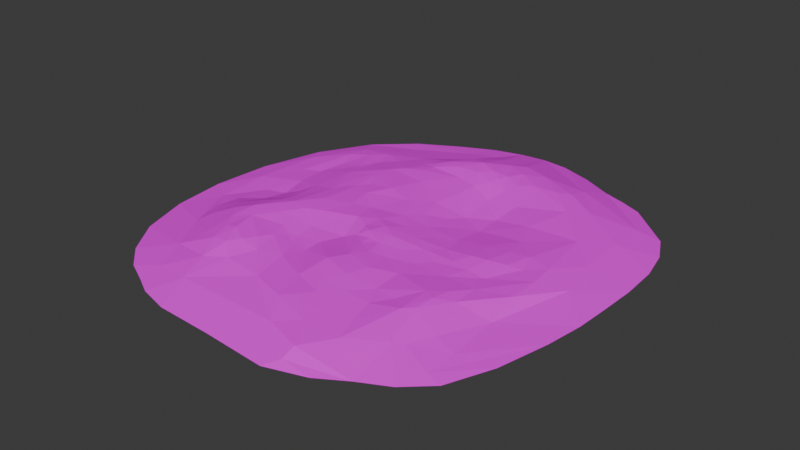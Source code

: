 # Source: SandGround02UW.blend  (saved by Blender 4.5.87; exported with 4.5.12 LTS)
import bpy
from mathutils import Matrix  # noqa: F401  (used for matrix-valued properties, if any)

bpy.ops.wm.read_factory_settings(use_empty=True)
scene = bpy.context.scene
scene.name = 'Scene'

# ---- collections
col_collection = bpy.data.collections.new('Collection'); scene.collection.children.link(col_collection)

# ---- images (referenced by path relative to the original .blend; pixels are not part of the script)
import os
ASSET_DIR = os.environ.get("B2B_ASSET_DIR", "")  # directory of the original .blend (textures are referenced by path, not embedded)
HERE = os.path.dirname(os.path.abspath(__file__))  # packed textures are extracted next to this script under _unpacked/

def load_image(name, relpath, width, height, colorspace="sRGB"):
    """Load a texture the original file referenced (path relative to the .blend, or extracted next to this script)."""
    p = next((c for c in (os.path.join(HERE, relpath), os.path.join(ASSET_DIR, relpath)) if relpath and os.path.exists(c)), "")
    if p:
        img = bpy.data.images.load(p, check_existing=True)
        img.name = name
    else:  # same state as the original file: an image datablock whose file is absent (Cycles renders it pink)
        img = bpy.data.images.new(name, width, height)
        img.source = "FILE"
        img.filepath = "//" + (relpath or name)
    img.colorspace_settings.name = colorspace
    return img
img_file784_001 = load_image('file784.001', 'PolygonWestern_Texture.psd', 1024, 1024, 'sRGB')

# ---- materials (node trees are filled in below, after node groups)
mat_lambert1_001 = bpy.data.materials.new('lambert1.001')
mat_lambert1_001.diffuse_color = (1.0, 1.0, 1.0, 1.0)
mat_lambert1_001.roughness = 0.5528

# ---- material node trees
mat_lambert1_001.use_nodes = True; mat_lambert1_001.node_tree.nodes.clear()
_N = mat_lambert1_001.node_tree.nodes; _L = mat_lambert1_001.node_tree.links
n0 = _N.new('ShaderNodeBsdfPrincipled'); n0.name = 'Principled BSDF'; n0.location = (-200, 100)
n0.inputs[2].default_value = 0.5528
n0.inputs[27].default_value = (0.0, 0.0, 0.0, 1.0)
n0.inputs[28].default_value = 1.0
n1 = _N.new('ShaderNodeOutputMaterial'); n1.name = 'Material Output'; n1.location = (200, 100)
n2 = _N.new('ShaderNodeNormalMap'); n2.name = 'Normal Map'; n2.location = (-600, -600)
n2.label = 'Normal/Map'
n3 = _N.new('ShaderNodeTexImage'); n3.name = 'Image Texture'; n3.location = (-600, 300)
n3.image = img_file784_001
_L.new(n0.outputs[0], n1.inputs[0])
_L.new(n2.outputs[0], n0.inputs[5])
_L.new(n3.outputs[0], n0.inputs[0])
n1.is_active_output = True

# ---- world
world_world = bpy.data.worlds.new('World'); scene.world = world_world
world_world.use_nodes = True; world_world.node_tree.nodes.clear()
_N = world_world.node_tree.nodes; _L = world_world.node_tree.links
n0 = _N.new('ShaderNodeOutputWorld'); n0.name = 'World Output'; n0.location = (200, 100)
n1 = _N.new('ShaderNodeBackground'); n1.name = 'Background'; n1.location = (-200, 100)
n1.inputs[0].default_value = (0.05088, 0.05088, 0.05088, 1.0)
_L.new(n1.outputs[0], n0.inputs[0])
n0.is_active_output = True
world_world.color = (0.05088, 0.05088, 0.05088)
world_world.sun_shadow_jitter_overblur = 0.0

# ---- meshes
me_mesh_001 = bpy.data.meshes.new('Mesh.001')
me_mesh_001.from_pydata([(-751.2, 2.701e-06, 769.9), (-539.5, 2.701e-06, 915.0), (-311.7, 2.701e-06, 999.3), (243.1, 2.701e-06, 1031.0), (545.7, 2.701e-06, 897.5), (783.8, 2.701e-06, 730.1), (-136.8, 56.44, 676.9), (287.3, 38.06, 908.3), (380.1, 45.84, 785.1), (-413.8, 55.58, 702.9), (30.09, 59.15, 729.3), (718.3, 16.96, 574.2), (-707.9, 29.65, 476.9), (-536.1, 74.06, 528.2), (-322.3, 86.94, 491.9), (449.8, 74.7, 533.4), (-213.3, 60.9, 408.6), (202.2, 66.28, 555.1), (-466.3, 95.06, 387.5), (278.7, 63.32, 473.2), (563.4, 63.43, 356.4), (-746.3, 28.71, 335.3), (81.56, 73.13, 285.0), (-564.8, 77.62, 241.4), (-357.4, 86.93, 190.9), (-103.3, 52.73, 227.6), (-65.77, 61.08, 195.0), (260.5, 60.52, 232.3), (526.1, 48.87, 137.3), (-704.1, 23.38, 76.19), (-546.8, 49.92, 36.24), (68.1, 76.16, 132.4), (368.4, 59.3, 118.0), (801.2, 27.03, -24.08), (-427.8, 67.48, -51.73), (-72.39, 72.25, 40.31), (185.8, 54.33, 4.463), (947.7, -3.725e-07, -372.5), (-930.8, 2.849, -128.4), (-286.7, 67.69, -113.4), (28.11, 53.9, -135.4), (386.1, 49.09, -85.44), (-729.9, 26.4, -181.6), (566.5, 51.0, -111.8), (-386.6, 63.46, -289.3), (22.86, 60.17, -481.9), (243.7, 18.74, -333.7), (630.2, 41.17, -355.6), (-310.1, 69.97, -422.5), (75.27, 69.48, -595.6), (-676.4, 29.22, -448.7), (-416.3, 47.57, -499.4), (-284.0, 60.48, -533.9), (-69.03, 83.76, -667.4), (241.4, 65.77, -639.4), (-195.6, 35.27, -748.7), (128.9, 67.55, -705.8), (397.4, 58.13, -684.1), (-371.3, 2.701e-06, -906.9), (-80.58, 2.701e-06, -1018.0), (158.6, 2.701e-06, -1019.0), (446.9, 2.701e-06, -899.9), (951.5, -3.725e-07, -24.38), (649.0, 2.701e-06, -822.6), (608.9, 8.606, -763.4), (-537.2, 7.159, -709.4), (-722.6, 2.701e-06, -650.4), (407.5, 37.64, -780.1), (37.34, 2.701e-06, -1031.0), (-50.73, 42.74, -843.9), (-416.4, 26.63, -660.0), (345.0, 65.12, -647.4), (90.06, 58.62, -803.8), (-522.7, 35.22, -550.8), (-665.1, 25.04, -540.7), (914.3, 2.701e-06, -519.2), (165.2, 59.4, -604.1), (90.03, 68.0, -642.4), (-143.6, 67.8, -702.4), (-338.9, 52.86, -536.6), (539.6, 46.37, -599.6), (468.6, 53.55, -535.6), (22.88, 77.25, -635.7), (-27.52, 78.93, -579.5), (-132.8, 77.02, -575.4), (-233.8, 66.84, -514.4), (-596.2, 35.28, -484.4), (-633.0, 25.97, -348.5), (259.0, 35.47, -469.2), (148.1, 49.3, -532.8), (-78.22, 64.22, -503.1), (762.0, 31.76, -214.2), (5.458, 52.67, -386.7), (260.9, 23.52, -206.4), (-11.9, 52.53, -254.6), (-223.9, 72.85, -214.5), (-336.3, 62.5, -202.3), (-408.2, 62.47, -120.2), (-511.0, 50.76, -256.4), (672.3, 47.64, -82.61), (600.8, 47.33, -12.45), (538.4, 55.73, 5.86), (397.4, 62.93, 43.1), (109.9, 52.29, -55.76), (-183.6, 63.31, -23.25), (-826.5, 22.39, -15.74), (289.0, 57.3, 55.39), (-4.972, 78.05, 87.72), (-79.98, 70.09, 123.2), (-365.0, 82.64, 60.83), (943.9, -3.725e-07, 129.1), (446.0, 55.89, 134.3), (315.7, 58.81, 169.1), (-153.5, 70.15, 81.85), (-491.2, 71.83, 97.64), (-625.4, 38.62, 162.8), (62.79, 71.86, 204.4), (-430.9, 91.08, 175.7), (504.5, 69.9, 322.2), (272.4, 65.38, 334.0), (7.131, 69.42, 242.9), (-230.8, 60.43, 350.4), (-522.5, 97.82, 319.1), (-593.0, 82.05, 366.7), (164.7, 75.08, 383.1), (44.19, 77.98, 353.2), (-274.9, 67.51, 376.2), (-671.9, 51.75, 420.2), (-932.0, 2.701e-06, 387.8), (322.2, 61.38, 564.6), (83.77, 71.99, 547.0), (-436.6, 97.15, 505.5), (620.1, 36.66, 549.0), (-136.4, 56.06, 408.5), (-168.6, 64.46, 511.7), (349.6, 54.43, 671.6), (236.0, 55.88, 700.9), (-389.6, 87.07, 595.7), (-467.5, 77.98, 599.3), (710.2, 11.56, 715.5), (-374.9, 32.32, 836.1), (287.0, 15.36, 970.4), (115.6, 38.22, 849.6), (554.6, 2.701e-06, -863.4), (-551.7, 2.701e-06, -804.5), (852.4, 2.701e-06, -643.2), (750.0, 14.06, -644.4), (306.6, 2.701e-06, -968.8), (-216.0, 2.701e-06, -980.4), (-257.9, 12.76, -850.1), (225.0, 63.64, -751.4), (-133.4, 18.07, -881.7), (748.0, 27.8, -453.9), (30.07, 63.85, -760.2), (-362.8, 41.56, -600.3), (-851.3, 3.923, -408.8), (-258.5, 55.47, -625.8), (-201.7, 73.58, -601.3), (-500.4, 37.26, -444.0), (-803.7, 20.37, -318.9), (-230.3, 70.98, -451.5), (399.8, 37.36, -343.5), (56.25, 66.7, -551.2), (128.3, 37.75, -438.0), (-173.3, 68.0, -354.2), (-359.4, 67.8, -376.1), (459.7, 40.95, -212.0), (138.0, 26.52, -260.4), (-530.7, 40.11, -360.8), (-658.8, 24.42, -218.4), (483.9, 52.82, -89.32), (98.91, 37.21, -184.0), (143.1, 40.15, -119.8), (-104.4, 65.41, -177.6), (-436.6, 59.49, -184.0), (465.1, 63.38, 32.96), (259.3, 44.93, -53.88), (-27.16, 64.34, -53.11), (-368.8, 63.09, -147.7), (-634.5, 35.37, -74.18), (957.2, -3.725e-07, -200.1), (59.6, 64.88, 15.35), (-254.4, 70.45, 10.75), (-521.7, 54.23, -53.63), (-611.9, 28.06, 53.52), (-957.2, 2.701e-06, 139.9), (685.6, 47.23, 32.78), (140.9, 65.58, 68.76), (224.4, 63.31, 121.2), (-32.78, 77.34, 157.5), (-285.4, 80.07, 145.4), (687.2, 49.61, 177.0), (165.5, 65.25, 181.0), (-251.0, 64.87, 262.5), (-546.5, 59.52, 140.5), (-487.4, 86.78, 195.1), (-734.2, 26.52, 216.4), (555.0, 57.58, 235.5), (416.8, 59.25, 231.7), (159.6, 65.25, 266.6), (2.915, 71.77, 198.3), (-406.0, 90.71, 282.7), (443.2, 75.0, 381.1), (-140.2, 56.41, 327.5), (-332.3, 76.83, 345.7), (-662.9, 55.31, 288.0), (-831.7, 11.81, 220.1), (638.3, 41.64, 349.3), (491.9, 75.89, 407.5), (375.7, 64.76, 487.2), (138.3, 76.49, 472.6), (2.206, 81.49, 436.8), (-536.4, 88.37, 436.6), (706.1, 22.26, 334.2), (126.8, 64.88, 625.7), (-488.6, 89.48, 503.1), (489.3, 74.58, 492.5), (249.5, 59.77, 626.6), (81.07, 64.52, 684.9), (-297.4, 78.45, 430.2), (-353.0, 88.86, 545.9), (-568.7, 52.0, 588.5), (-860.8, 2.701e-06, 609.8), (919.0, -3.725e-07, 299.7), (209.2, 51.09, 784.8), (-14.49, 64.8, 578.8), (-261.2, 73.75, 555.6), (-602.3, 30.02, 663.9), (867.5, 2.701e-06, 527.3), (572.2, 36.94, 660.5), (671.9, 2.701e-06, 833.2), (533.0, 43.67, 681.8), (-313.1, 65.48, 658.6), (-532.3, 19.23, 812.1), (419.5, 2.701e-06, 974.7), (-53.89, 2.701e-06, 1010.0), (-449.0, 2.701e-06, 963.0), (-645.4, 2.701e-06, 863.7)], [], [(1, 236, 233), (9, 140, 232), (2, 235, 140), (3, 234, 141), (8, 4, 231), (0, 233, 227), (10, 142, 224), (231, 230, 229), (11, 139, 223), (12, 227, 221), (9, 232, 137), (137, 232, 220), (10, 224, 218), (214, 136, 217), (15, 231, 216), (14, 226, 219), (6, 225, 134), (225, 218, 214), (13, 138, 215), (211, 130, 210), (19, 129, 209), (15, 216, 208), (20, 132, 207), (11, 223, 213), (211, 210, 125), (21, 127, 205), (13, 212, 123), (18, 204, 201), (204, 121, 193), (133, 211, 203), (22, 124, 199), (27, 119, 198), (19, 209, 202), (15, 208, 202), (23, 122, 195), (18, 201, 122), (24, 201, 193), (26, 120, 200), (21, 205, 196), (23, 195, 194), (24, 193, 190), (26, 200, 189), (31, 192, 188), (27, 198, 112), (28, 197, 186), (20, 207, 191), (29, 115, 184), (30, 114, 183), (195, 117, 114), (24, 190, 109), (26, 189, 108), (35, 107, 181), (31, 188, 187), (33, 62, 180), (128, 206, 185), (190, 113, 182), (35, 181, 177), (36, 106, 176), (41, 102, 175), (29, 184, 179), (39, 104, 173), (40, 103, 172), (41, 175, 170), (28, 186, 100), (42, 179, 169), (40, 172, 171), (169, 98, 168), (94, 167, 92), (45, 167, 163), (46, 93, 161), (41, 170, 166), (95, 164, 165), (48, 164, 160), (94, 92, 164), (45, 163, 162), (46, 161, 88), (33, 180, 91), (38, 105, 159), (169, 168, 87), (168, 98, 158), (52, 85, 157), (45, 162, 83), (46, 88, 89), (50, 86, 74), (51, 79, 154), (52, 157, 156), (53, 82, 153), (49, 89, 77), (54, 81, 71), (38, 159, 155), (168, 158, 86), (56, 54, 150), (154, 55, 70), (58, 149, 148), (55, 78, 151), (53, 153, 69), (72, 150, 68), (60, 67, 147), (57, 80, 67), (67, 80, 146), (66, 65, 144), (61, 64, 143), (146, 75, 145), (33, 110, 62), (145, 63, 146), (63, 64, 146), (143, 64, 63), (67, 64, 61), (67, 146, 64), (147, 67, 61), (144, 149, 58), (149, 65, 70), (144, 65, 149), (65, 74, 70), (66, 74, 65), (146, 80, 152), (68, 67, 60), (67, 150, 57), (68, 150, 67), (69, 68, 59), (68, 153, 72), (69, 153, 68), (151, 69, 59), (69, 78, 53), (151, 78, 69), (148, 151, 59), (151, 149, 55), (148, 149, 151), (149, 70, 55), (70, 73, 154), (74, 73, 70), (150, 71, 57), (150, 54, 71), (150, 72, 56), (72, 153, 56), (154, 73, 51), (86, 73, 74), (73, 158, 51), (86, 158, 73), (155, 74, 66), (74, 159, 50), (155, 159, 74), (152, 75, 146), (75, 152, 37), (152, 80, 91), (71, 81, 57), (76, 54, 56), (76, 88, 54), (77, 76, 56), (76, 89, 88), (77, 89, 76), (153, 77, 56), (77, 82, 49), (153, 82, 77), (156, 78, 55), (78, 157, 53), (156, 157, 78), (154, 156, 55), (156, 79, 52), (154, 79, 156), (48, 79, 51), (79, 48, 52), (81, 80, 57), (80, 47, 91), (81, 47, 80), (88, 81, 54), (81, 161, 47), (88, 161, 81), (83, 82, 53), (82, 162, 49), (83, 162, 82), (84, 83, 53), (83, 90, 45), (84, 90, 83), (157, 84, 53), (84, 85, 90), (157, 85, 84), (48, 85, 52), (85, 160, 90), (48, 160, 85), (165, 48, 51), (158, 165, 51), (165, 98, 44), (158, 98, 165), (87, 86, 50), (87, 168, 86), (42, 87, 50), (42, 169, 87), (159, 42, 50), (159, 105, 42), (152, 180, 37), (91, 180, 152), (162, 89, 49), (89, 163, 46), (162, 163, 89), (90, 92, 45), (164, 92, 90), (160, 164, 90), (165, 164, 48), (165, 44, 95), (98, 174, 44), (91, 99, 33), (47, 99, 91), (43, 99, 47), (166, 43, 47), (166, 170, 43), (161, 166, 47), (166, 93, 41), (161, 93, 166), (93, 176, 41), (167, 93, 46), (163, 167, 46), (92, 167, 45), (164, 173, 94), (173, 95, 39), (164, 95, 173), (171, 93, 167), (93, 172, 176), (171, 172, 93), (171, 94, 40), (167, 94, 171), (94, 173, 40), (96, 39, 95), (44, 96, 95), (178, 96, 44), (96, 178, 39), (174, 178, 44), (178, 97, 109), (174, 97, 178), (97, 34, 109), (174, 34, 97), (174, 98, 34), (183, 98, 169), (98, 183, 34), (183, 179, 30), (169, 179, 183), (100, 99, 43), (99, 186, 33), (100, 186, 99), (101, 100, 43), (101, 28, 100), (170, 101, 43), (101, 175, 28), (170, 175, 101), (176, 103, 36), (172, 103, 176), (173, 177, 40), (177, 104, 35), (173, 104, 177), (179, 184, 30), (105, 179, 42), (179, 105, 29), (175, 111, 28), (111, 102, 32), (175, 102, 111), (176, 102, 41), (102, 106, 32), (176, 106, 102), (177, 103, 40), (103, 181, 36), (177, 181, 103), (182, 104, 39), (104, 113, 35), (182, 113, 104), (178, 182, 39), (182, 109, 190), (178, 109, 182), (185, 105, 38), (105, 206, 29), (185, 206, 105), (187, 106, 36), (106, 188, 32), (187, 188, 106), (181, 187, 36), (187, 107, 31), (181, 107, 187), (108, 107, 35), (107, 189, 31), (108, 189, 107), (113, 108, 35), (108, 113, 26), (109, 117, 24), (34, 117, 109), (114, 117, 34), (183, 114, 34), (184, 194, 30), (194, 115, 23), (184, 115, 194), (213, 110, 33), (110, 213, 223), (191, 213, 33), (191, 207, 213), (186, 191, 33), (191, 197, 20), (186, 197, 191), (112, 111, 32), (111, 198, 28), (112, 198, 111), (188, 112, 32), (112, 192, 27), (188, 192, 112), (116, 192, 31), (189, 116, 31), (189, 200, 116), (113, 25, 26), (113, 193, 25), (190, 193, 113), (194, 114, 30), (194, 195, 114), (196, 115, 29), (115, 205, 23), (196, 205, 115), (206, 196, 29), (196, 206, 21), (197, 118, 20), (198, 197, 28), (197, 198, 118), (192, 199, 27), (199, 116, 22), (192, 116, 199), (116, 120, 22), (200, 120, 116), (193, 201, 204), (122, 117, 195), (117, 201, 24), (122, 201, 117), (118, 208, 20), (202, 208, 118), (202, 209, 15), (198, 202, 118), (202, 119, 19), (198, 119, 202), (199, 119, 27), (119, 124, 19), (199, 124, 119), (125, 120, 26), (120, 125, 22), (25, 125, 26), (125, 203, 211), (25, 203, 125), (193, 203, 25), (203, 121, 133), (193, 121, 203), (126, 121, 204), (121, 16, 133), (126, 16, 121), (123, 122, 23), (122, 212, 18), (123, 212, 122), (205, 123, 23), (123, 127, 13), (205, 127, 123), (125, 124, 22), (124, 210, 19), (125, 210, 124), (219, 126, 204), (126, 219, 16), (219, 18, 14), (204, 18, 219), (12, 127, 21), (127, 221, 13), (12, 221, 127), (206, 12, 21), (206, 128, 12), (213, 132, 11), (207, 132, 213), (216, 132, 20), (208, 216, 20), (15, 129, 135), (209, 129, 15), (17, 129, 19), (129, 217, 135), (17, 217, 129), (210, 17, 19), (210, 130, 17), (225, 130, 211), (130, 214, 17), (225, 214, 130), (211, 133, 225), (18, 220, 14), (220, 131, 137), (18, 131, 220), (215, 131, 18), (131, 138, 137), (215, 138, 131), (212, 215, 18), (212, 13, 215), (229, 132, 216), (132, 229, 11), (214, 217, 17), (134, 225, 133), (16, 134, 133), (219, 134, 16), (134, 226, 6), (219, 226, 134), (128, 227, 12), (227, 222, 0), (128, 222, 227), (216, 231, 229), (8, 231, 15), (135, 8, 15), (135, 136, 8), (217, 136, 135), (218, 136, 214), (136, 224, 8), (218, 224, 136), (218, 225, 10), (225, 6, 10), (220, 226, 14), (226, 232, 6), (220, 232, 226), (137, 138, 9), (221, 138, 13), (138, 227, 9), (221, 227, 138), (228, 139, 5), (223, 139, 228), (229, 139, 11), (139, 230, 5), (229, 230, 139), (224, 7, 8), (224, 142, 7), (6, 142, 10), (233, 140, 9), (140, 236, 2), (233, 236, 140), (227, 233, 9), (230, 231, 4), (7, 4, 8), (7, 141, 4), (141, 234, 4), (142, 141, 7), (141, 142, 3), (140, 142, 6), (142, 235, 3), (140, 235, 142), (232, 140, 6), (233, 237, 1), (233, 0, 237)])
me_mesh_001.polygons.foreach_set('use_smooth', [True] * 439)
_k = set([(0, 227), (2, 140), (3, 141), (3, 142), (4, 7), (4, 8), (4, 141), (4, 231), (5, 139), (6, 10), (6, 134), (6, 140), (6, 142), (6, 226), (6, 232), (7, 8), (7, 141), (7, 142), (7, 224), (8, 15), (8, 135), (8, 224), (8, 231), (9, 137), (9, 138), (9, 140), (9, 227), (9, 232), (9, 233), (10, 142), (10, 218), (10, 224), (10, 225), (11, 132), (11, 139), (11, 213), (11, 223), (11, 229), (12, 21), (12, 127), (12, 128), (12, 206), (12, 221), (12, 227), (13, 123), (13, 127), (13, 138), (13, 212), (13, 215), (13, 221), (14, 18), (14, 219), (14, 220), (14, 226), (15, 129), (15, 135), (15, 202), (15, 208), (15, 209), (15, 216), (15, 231), (16, 121), (16, 126), (16, 133), (16, 134), (16, 219), (17, 19), (17, 129), (17, 130), (17, 210), (18, 122), (18, 131), (18, 201), (18, 204), (18, 212), (18, 215), (18, 219), (18, 220), (19, 119), (19, 129), (19, 202), (19, 209), (19, 210), (20, 132), (20, 191), (20, 197), (20, 207), (20, 208), (20, 216), (21, 127), (21, 196), (21, 205), (21, 206), (22, 116), (22, 120), (22, 124), (22, 125), (22, 199), (23, 122), (23, 123), (23, 194), (23, 195), (23, 205), (24, 117), (24, 190), (24, 193), (24, 201), (25, 26), (25, 113), (25, 125), (25, 193), (25, 203), (26, 108), (26, 113), (26, 120), (26, 125), (26, 189), (26, 200), (27, 112), (27, 119), (27, 198), (27, 199), (28, 100), (28, 101), (28, 111), (28, 175), (28, 186), (28, 197), (28, 198), (29, 105), (29, 115), (29, 179), (29, 184), (29, 196), (29, 206), (30, 114), (30, 179), (30, 183), (30, 184), (30, 194), (31, 107), (31, 116), (31, 188), (31, 189), (31, 192), (32, 102), (32, 106), (32, 111), (32, 188), (33, 110), (33, 180), (33, 191), (33, 213), (34, 97), (34, 98), (34, 109), (34, 114), (34, 117), (34, 174), (34, 183), (35, 104), (35, 107), (35, 108), (35, 113), (35, 177), (35, 181), (36, 103), (36, 106), (36, 176), (36, 187), (37, 152), (38, 105), (38, 159), (39, 95), (39, 96), (39, 104), (39, 173), (39, 178), (39, 182), (40, 94), (40, 103), (40, 171), (40, 172), (40, 177), (41, 93), (41, 102), (41, 166), (41, 175), (41, 176), (42, 50), (42, 105), (42, 159), (42, 169), (42, 179), (43, 47), (43, 99), (43, 100), (43, 101), (43, 166), (43, 170), (44, 95), (44, 96), (44, 98), (44, 165), (44, 174), (44, 178), (45, 83), (45, 90), (45, 92), (45, 162), (45, 163), (45, 167), (46, 88), (46, 93), (46, 161), (46, 163), (46, 167), (47, 81), (47, 91), (47, 99), (47, 161), (47, 166), (48, 51), (48, 52), (48, 85), (48, 160), (48, 165), (49, 77), (49, 82), (49, 89), (49, 162), (50, 74), (50, 86), (50, 87), (50, 159), (51, 73), (51, 154), (51, 158), (51, 165), (52, 79), (52, 85), (52, 156), (52, 157), (53, 69), (53, 78), (53, 82), (53, 83), (53, 84), (53, 153), (53, 157), (54, 56), (54, 71), (54, 76), (54, 81), (54, 88), (54, 150), (55, 78), (55, 149), (55, 151), (55, 154), (55, 156), (56, 72), (56, 76), (56, 77), (56, 150), (56, 153), (57, 67), (57, 71), (57, 80), (57, 81), (57, 150), (59, 69), (59, 151), (60, 67), (61, 64), (61, 67), (63, 146), (64, 67), (64, 143), (64, 146), (65, 66), (65, 70), (65, 149), (66, 74), (67, 68), (67, 80), (67, 146), (67, 147), (67, 150), (68, 72), (68, 150), (68, 153), (69, 78), (69, 151), (70, 74), (70, 154), (71, 81), (71, 150), (72, 150), (72, 153), (73, 74), (73, 86), (73, 154), (73, 158), (74, 86), (74, 155), (74, 159), (75, 152), (76, 77), (76, 88), (77, 82), (77, 89), (77, 153), (78, 151), (78, 156), (78, 157), (79, 154), (79, 156), (80, 91), (80, 146), (80, 152), (81, 88), (81, 161), (82, 83), (82, 153), (82, 162), (83, 84), (83, 162), (84, 85), (84, 90), (84, 157), (85, 90), (85, 157), (85, 160), (86, 87), (86, 158), (86, 168), (87, 168), (87, 169), (88, 89), (88, 161), (89, 162), (89, 163), (90, 92), (90, 160), (90, 164), (91, 99), (91, 152), (91, 180), (92, 94), (92, 164), (92, 167), (93, 161), (93, 166), (93, 167), (93, 172), (93, 176), (94, 164), (94, 167), (94, 171), (94, 173), (95, 96), (95, 164), (95, 165), (95, 173), (96, 178), (97, 174), (97, 178), (98, 158), (98, 165), (98, 168), (98, 169), (98, 174), (98, 183), (99, 100), (99, 186), (100, 101), (101, 170), (101, 175), (102, 106), (102, 111), (102, 175), (103, 172), (103, 176), (103, 177), (103, 181), (104, 113), (104, 173), (104, 177), (104, 182), (105, 159), (105, 179), (105, 185), (105, 206), (106, 176), (106, 187), (106, 188), (107, 108), (107, 181), (107, 187), (107, 189), (108, 113), (108, 189), (109, 117), (109, 178), (109, 182), (109, 190), (110, 213), (111, 112), (111, 175), (111, 198), (112, 188), (113, 182), (113, 190), (113, 193), (114, 117), (114, 183), (114, 194), (114, 195), (115, 184), (115, 194), (115, 196), (115, 205), (116, 120), (116, 189), (116, 192), (116, 199), (116, 200), (117, 122), (117, 195), (118, 197), (118, 198), (118, 202), (118, 208), (119, 124), (119, 198), (119, 199), (119, 202), (120, 125), (120, 200), (121, 126), (121, 133), (121, 193), (121, 203), (121, 204), (122, 123), (122, 195), (122, 212), (123, 127), (123, 205), (123, 212), (124, 125), (124, 199), (124, 210), (125, 203), (125, 210), (125, 211), (126, 204), (126, 219), (127, 205), (128, 206), (128, 227), (129, 135), (129, 209), (129, 217), (130, 210), (130, 211), (130, 214), (131, 137), (131, 138), (131, 215), (131, 220), (132, 213), (132, 216), (132, 229), (133, 134), (133, 203), (133, 211), (133, 225), (134, 219), (134, 225), (134, 226), (136, 214), (136, 218), (136, 224), (137, 138), (137, 220), (137, 232), (138, 215), (138, 221), (138, 227), (139, 223), (139, 228), (139, 229), (140, 142), (140, 232), (140, 233), (140, 235), (140, 236), (141, 142), (141, 234), (142, 224), (144, 149), (145, 146), (148, 149), (148, 151), (149, 151), (152, 180), (154, 156), (155, 159), (156, 157), (158, 168), (160, 164), (161, 166), (162, 163), (163, 167), (164, 165), (164, 173), (166, 170), (167, 171), (168, 169), (169, 179), (169, 183), (170, 175), (171, 172), (172, 176), (173, 177), (174, 178), (177, 181), (178, 182), (179, 183), (179, 184), (182, 190), (184, 194), (185, 206), (186, 191), (186, 197), (187, 188), (188, 192), (189, 200), (190, 193), (191, 197), (191, 213), (192, 199), (193, 201), (193, 203), (194, 195), (196, 205), (196, 206), (197, 198), (201, 204), (202, 208), (202, 209), (203, 211), (204, 219), (207, 213), (208, 216), (210, 211), (211, 225), (212, 215), (214, 217), (214, 218), (214, 225), (216, 229), (216, 231), (218, 224), (218, 225), (219, 226), (220, 226), (221, 227), (222, 227), (226, 232), (227, 233), (229, 230), (229, 231), (230, 231), (233, 236), (233, 237)])
me_mesh_001.attributes.new('sharp_edge', 'BOOLEAN', 'EDGE').data.foreach_set('value', [ (min(e.vertices), max(e.vertices)) in _k for e in me_mesh_001.edges])
_uv = me_mesh_001.uv_layers.new(name='map1')
_uv.uv.foreach_set('vector', [0.2256, 0.03467, 0.2711, 0.01378, 0.2262, 0.08499, 0.281, 0.1416, 0.3037, 0.07775, 0.3289, 0.166, 0.3391, 3.283e-08, 0.465, 0.002262, 0.3037, 0.07775, 0.6105, 1.312e-08, 0.6948, 0.0327, 0.6302, 0.03103, 0.6704, 0.124, 0.7542, 0.07387, 0.742, 0.1787, 0.1183, 0.09939, 0.2262, 0.08499, 0.188, 0.1553, 0.4982, 0.1413, 0.5432, 0.08505, 0.5871, 0.1193, 0.742, 0.1787, 0.8139, 0.1088, 0.7605, 0.1901, 0.8292, 0.2364, 0.8293, 0.1673, 0.9193, 0.3759, 0.1312, 0.2435, 0.188, 0.1553, 0.2023, 0.193, 0.281, 0.1416, 0.3289, 0.166, 0.2899, 0.1945, 0.2899, 0.1945, 0.3289, 0.166, 0.3063, 0.2198, 0.4982, 0.1413, 0.5871, 0.1193, 0.5218, 0.1643, 0.5425, 0.1945, 0.5978, 0.1609, 0.6023, 0.1976, 0.6973, 0.2486, 0.742, 0.1787, 0.7154, 0.2697, 0.3198, 0.247, 0.3513, 0.2177, 0.3301, 0.2778, 0.4154, 0.1621, 0.4722, 0.2134, 0.3952, 0.2417, 0.4722, 0.2134, 0.5218, 0.1643, 0.5425, 0.1945, 0.2165, 0.2233, 0.252, 0.1905, 0.239, 0.2369, 0.4764, 0.2831, 0.5193, 0.2316, 0.5437, 0.2695, 0.6122, 0.2732, 0.636, 0.2299, 0.6599, 0.2691, 0.6973, 0.2486, 0.7154, 0.2697, 0.7143, 0.3112, 0.7477, 0.3382, 0.7807, 0.2459, 0.7839, 0.3437, 0.8292, 0.2364, 0.9193, 0.3759, 0.8165, 0.353, 0.4764, 0.2831, 0.5437, 0.2695, 0.4945, 0.325, 0.1084, 0.3114, 0.1472, 0.2721, 0.1479, 0.3368, 0.2165, 0.2233, 0.2138, 0.2679, 0.1842, 0.3004, 0.2467, 0.2938, 0.3107, 0.318, 0.273, 0.3467, 0.3107, 0.318, 0.3603, 0.3186, 0.348, 0.3609, 0.4079, 0.293, 0.4764, 0.2831, 0.4038, 0.3323, 0.5108, 0.3593, 0.5541, 0.3138, 0.5483, 0.3705, 0.5965, 0.3901, 0.6052, 0.3408, 0.6727, 0.3948, 0.6122, 0.2732, 0.6599, 0.2691, 0.6898, 0.3227, 0.6973, 0.2486, 0.7143, 0.3112, 0.6898, 0.3227, 0.1944, 0.3623, 0.2173, 0.3256, 0.2309, 0.387, 0.2467, 0.2938, 0.273, 0.3467, 0.2173, 0.3256, 0.2941, 0.3928, 0.273, 0.3467, 0.348, 0.3609, 0.4364, 0.399, 0.4733, 0.3777, 0.47, 0.3994, 0.1084, 0.3114, 0.1479, 0.3368, 0.111, 0.3697, 0.1944, 0.3623, 0.2309, 0.387, 0.2004, 0.412, 0.2941, 0.3928, 0.348, 0.3609, 0.3279, 0.417, 0.4364, 0.399, 0.47, 0.3994, 0.4514, 0.4182, 0.4999, 0.4334, 0.5488, 0.4124, 0.5757, 0.4432, 0.5965, 0.3901, 0.6727, 0.3948, 0.6216, 0.4225, 0.7233, 0.444, 0.7401, 0.3969, 0.7981, 0.4994, 0.7477, 0.3382, 0.7839, 0.3437, 0.8029, 0.4292, 0.1217, 0.4389, 0.1625, 0.399, 0.166, 0.4526, 0.1973, 0.4629, 0.2262, 0.4345, 0.207, 0.5074, 0.2309, 0.387, 0.2579, 0.3981, 0.2262, 0.4345, 0.2941, 0.3928, 0.3279, 0.417, 0.2867, 0.456, 0.4364, 0.399, 0.4514, 0.4182, 0.4274, 0.4336, 0.4288, 0.4743, 0.463, 0.4531, 0.4924, 0.4902, 0.4999, 0.4334, 0.5757, 0.4432, 0.5336, 0.4665, 0.8528, 0.5304, 0.9259, 0.5348, 0.9238, 0.6207, 0.01929, 0.2806, 0.06353, 0.3652, 4.365e-08, 0.4008, 0.3279, 0.417, 0.3904, 0.4517, 0.3392, 0.4835, 0.4288, 0.4743, 0.4924, 0.4902, 0.4482, 0.5211, 0.5536, 0.4991, 0.6054, 0.4772, 0.5878, 0.5296, 0.6487, 0.5486, 0.6579, 0.4862, 0.6906, 0.4931, 0.1217, 0.4389, 0.166, 0.4526, 0.1514, 0.5142, 0.3199, 0.5432, 0.3727, 0.5021, 0.407, 0.5796, 0.4728, 0.5628, 0.5149, 0.5263, 0.5292, 0.5584, 0.6487, 0.5486, 0.6906, 0.4931, 0.6963, 0.5532, 0.7233, 0.444, 0.7981, 0.4994, 0.7554, 0.5191, 0.1018, 0.5639, 0.1514, 0.5142, 0.1355, 0.5838, 0.4728, 0.5628, 0.5292, 0.5584, 0.5059, 0.5885, 0.1355, 0.5838, 0.2065, 0.6065, 0.1939, 0.6569, 0.4499, 0.6198, 0.5227, 0.6269, 0.4546, 0.6847, 0.4604, 0.7316, 0.5227, 0.6269, 0.513, 0.7132, 0.5722, 0.6656, 0.5842, 0.604, 0.648, 0.6748, 0.6487, 0.5486, 0.6963, 0.5532, 0.681, 0.6124, 0.3477, 0.5942, 0.3684, 0.6638, 0.2771, 0.6692, 0.2998, 0.6932, 0.3684, 0.6638, 0.3379, 0.7096, 0.4499, 0.6198, 0.4546, 0.6847, 0.3684, 0.6638, 0.4604, 0.7316, 0.513, 0.7132, 0.4748, 0.7663, 0.5722, 0.6656, 0.648, 0.6748, 0.5758, 0.7321, 0.8528, 0.5304, 0.9238, 0.6207, 0.8283, 0.622, 0.005323, 0.5323, 0.05941, 0.4803, 0.06192, 0.6287, 0.1355, 0.5838, 0.1939, 0.6569, 0.1443, 0.648, 0.1939, 0.6569, 0.2065, 0.6065, 0.2063, 0.6983, 0.3093, 0.7482, 0.3344, 0.7402, 0.3476, 0.7835, 0.4604, 0.7316, 0.4748, 0.7663, 0.4332, 0.7777, 0.5722, 0.6656, 0.5758, 0.7321, 0.52, 0.76, 0.1204, 0.6957, 0.1585, 0.7153, 0.1232, 0.7408, 0.2458, 0.7277, 0.2825, 0.748, 0.269, 0.7784, 0.3093, 0.7482, 0.3476, 0.7835, 0.3192, 0.7938, 0.4104, 0.8194, 0.4561, 0.8066, 0.4561, 0.8675, 0.4828, 0.7885, 0.52, 0.76, 0.4887, 0.8117, 0.5625, 0.8146, 0.6762, 0.7704, 0.6128, 0.8214, 0.005323, 0.5323, 0.06192, 0.6287, 0.03612, 0.6712, 0.1939, 0.6569, 0.2063, 0.6983, 0.1585, 0.7153, 0.5058, 0.8438, 0.5625, 0.8146, 0.5514, 0.8687, 0.269, 0.7784, 0.3463, 0.8555, 0.2411, 0.806, 0.256, 0.9277, 0.313, 0.9032, 0.3297, 0.9679, 0.3463, 0.8555, 0.373, 0.8344, 0.3728, 0.9221, 0.4104, 0.8194, 0.4561, 0.8675, 0.4143, 0.906, 0.4841, 0.8904, 0.5514, 0.8687, 0.4518, 1.0, 0.5112, 0.9974, 0.6394, 0.8879, 0.5848, 0.9771, 0.6373, 0.8408, 0.709, 0.8036, 0.6394, 0.8879, 0.6394, 0.8879, 0.709, 0.8036, 0.8102, 0.8314, 0.09205, 0.7927, 0.1808, 0.8267, 0.171, 0.8727, 0.6552, 0.9474, 0.7381, 0.8855, 0.7087, 0.9327, 0.8102, 0.8314, 0.8938, 0.7751, 0.8601, 0.8338, 0.8528, 0.5304, 0.9266, 0.4598, 0.9259, 0.5348, 0.8601, 0.8338, 0.7559, 0.9155, 0.8102, 0.8314, 0.7559, 0.9155, 0.7381, 0.8855, 0.8102, 0.8314, 0.7087, 0.9327, 0.7381, 0.8855, 0.7559, 0.9155, 0.6394, 0.8879, 0.7381, 0.8855, 0.6552, 0.9474, 0.6394, 0.8879, 0.8102, 0.8314, 0.7381, 0.8855, 0.5848, 0.9771, 0.6394, 0.8879, 0.6552, 0.9474, 0.171, 0.8727, 0.313, 0.9032, 0.256, 0.9277, 0.313, 0.9032, 0.1808, 0.8267, 0.2411, 0.806, 0.171, 0.8727, 0.1808, 0.8267, 0.313, 0.9032, 0.1808, 0.8267, 0.1232, 0.7408, 0.2411, 0.806, 0.09205, 0.7927, 0.1232, 0.7408, 0.1808, 0.8267, 0.8102, 0.8314, 0.709, 0.8036, 0.8147, 0.7385, 0.4518, 1.0, 0.6394, 0.8879, 0.5112, 0.9974, 0.6394, 0.8879, 0.5514, 0.8687, 0.6373, 0.8408, 0.4518, 1.0, 0.5514, 0.8687, 0.6394, 0.8879, 0.4143, 0.906, 0.4518, 1.0, 0.3947, 0.9901, 0.4518, 1.0, 0.4561, 0.8675, 0.4841, 0.8904, 0.4143, 0.906, 0.4561, 0.8675, 0.4518, 1.0, 0.3728, 0.9221, 0.4143, 0.906, 0.3947, 0.9901, 0.4143, 0.906, 0.373, 0.8344, 0.4104, 0.8194, 0.3728, 0.9221, 0.373, 0.8344, 0.4143, 0.906, 0.3297, 0.9679, 0.3728, 0.9221, 0.3947, 0.9901, 0.3728, 0.9221, 0.313, 0.9032, 0.3463, 0.8555, 0.3297, 0.9679, 0.313, 0.9032, 0.3728, 0.9221, 0.313, 0.9032, 0.2411, 0.806, 0.3463, 0.8555, 0.2411, 0.806, 0.1924, 0.7498, 0.269, 0.7784, 0.1232, 0.7408, 0.1924, 0.7498, 0.2411, 0.806, 0.5514, 0.8687, 0.6128, 0.8214, 0.6373, 0.8408, 0.5514, 0.8687, 0.5625, 0.8146, 0.6128, 0.8214, 0.5514, 0.8687, 0.4841, 0.8904, 0.5058, 0.8438, 0.4841, 0.8904, 0.4561, 0.8675, 0.5058, 0.8438, 0.269, 0.7784, 0.1924, 0.7498, 0.2458, 0.7277, 0.1585, 0.7153, 0.1924, 0.7498, 0.1232, 0.7408, 0.1924, 0.7498, 0.2063, 0.6983, 0.2458, 0.7277, 0.1585, 0.7153, 0.2063, 0.6983, 0.1924, 0.7498, 0.03612, 0.6712, 0.1232, 0.7408, 0.09205, 0.7927, 0.1232, 0.7408, 0.06192, 0.6287, 0.1204, 0.6957, 0.03612, 0.6712, 0.06192, 0.6287, 0.1232, 0.7408, 0.8147, 0.7385, 0.8938, 0.7751, 0.8102, 0.8314, 0.8938, 0.7751, 0.8147, 0.7385, 0.9142, 0.7045, 0.8147, 0.7385, 0.709, 0.8036, 0.8283, 0.622, 0.6128, 0.8214, 0.6762, 0.7704, 0.6373, 0.8408, 0.5264, 0.7952, 0.5625, 0.8146, 0.5058, 0.8438, 0.5264, 0.7952, 0.5758, 0.7321, 0.5625, 0.8146, 0.4887, 0.8117, 0.5264, 0.7952, 0.5058, 0.8438, 0.5264, 0.7952, 0.52, 0.76, 0.5758, 0.7321, 0.4887, 0.8117, 0.52, 0.76, 0.5264, 0.7952, 0.4561, 0.8675, 0.4887, 0.8117, 0.5058, 0.8438, 0.4887, 0.8117, 0.4561, 0.8066, 0.4828, 0.7885, 0.4561, 0.8675, 0.4561, 0.8066, 0.4887, 0.8117, 0.3192, 0.7938, 0.373, 0.8344, 0.3463, 0.8555, 0.373, 0.8344, 0.3476, 0.7835, 0.4104, 0.8194, 0.3192, 0.7938, 0.3476, 0.7835, 0.373, 0.8344, 0.269, 0.7784, 0.3192, 0.7938, 0.3463, 0.8555, 0.3192, 0.7938, 0.2825, 0.748, 0.3093, 0.7482, 0.269, 0.7784, 0.2825, 0.748, 0.3192, 0.7938, 0.2998, 0.6932, 0.2825, 0.748, 0.2458, 0.7277, 0.2825, 0.748, 0.2998, 0.6932, 0.3093, 0.7482, 0.6762, 0.7704, 0.709, 0.8036, 0.6373, 0.8408, 0.709, 0.8036, 0.76, 0.6872, 0.8283, 0.622, 0.6762, 0.7704, 0.76, 0.6872, 0.709, 0.8036, 0.5758, 0.7321, 0.6762, 0.7704, 0.5625, 0.8146, 0.6762, 0.7704, 0.648, 0.6748, 0.76, 0.6872, 0.5758, 0.7321, 0.648, 0.6748, 0.6762, 0.7704, 0.4332, 0.7777, 0.4561, 0.8066, 0.4104, 0.8194, 0.4561, 0.8066, 0.4748, 0.7663, 0.4828, 0.7885, 0.4332, 0.7777, 0.4748, 0.7663, 0.4561, 0.8066, 0.3819, 0.7728, 0.4332, 0.7777, 0.4104, 0.8194, 0.4332, 0.7777, 0.4106, 0.7391, 0.4604, 0.7316, 0.3819, 0.7728, 0.4106, 0.7391, 0.4332, 0.7777, 0.3476, 0.7835, 0.3819, 0.7728, 0.4104, 0.8194, 0.3819, 0.7728, 0.3344, 0.7402, 0.4106, 0.7391, 0.3476, 0.7835, 0.3344, 0.7402, 0.3819, 0.7728, 0.2998, 0.6932, 0.3344, 0.7402, 0.3093, 0.7482, 0.3344, 0.7402, 0.3379, 0.7096, 0.4106, 0.7391, 0.2998, 0.6932, 0.3379, 0.7096, 0.3344, 0.7402, 0.2771, 0.6692, 0.2998, 0.6932, 0.2458, 0.7277, 0.2063, 0.6983, 0.2771, 0.6692, 0.2458, 0.7277, 0.2771, 0.6692, 0.2065, 0.6065, 0.2663, 0.6261, 0.2063, 0.6983, 0.2065, 0.6065, 0.2771, 0.6692, 0.1443, 0.648, 0.1585, 0.7153, 0.1204, 0.6957, 0.1443, 0.648, 0.1939, 0.6569, 0.1585, 0.7153, 0.1018, 0.5639, 0.1443, 0.648, 0.1204, 0.6957, 0.1018, 0.5639, 0.1355, 0.5838, 0.1443, 0.648, 0.06192, 0.6287, 0.1018, 0.5639, 0.1204, 0.6957, 0.06192, 0.6287, 0.05941, 0.4803, 0.1018, 0.5639, 0.8147, 0.7385, 0.9238, 0.6207, 0.9142, 0.7045, 0.8283, 0.622, 0.9238, 0.6207, 0.8147, 0.7385, 0.4748, 0.7663, 0.52, 0.76, 0.4828, 0.7885, 0.52, 0.76, 0.513, 0.7132, 0.5722, 0.6656, 0.4748, 0.7663, 0.513, 0.7132, 0.52, 0.76, 0.4106, 0.7391, 0.4546, 0.6847, 0.4604, 0.7316, 0.3684, 0.6638, 0.4546, 0.6847, 0.4106, 0.7391, 0.3379, 0.7096, 0.3684, 0.6638, 0.4106, 0.7391, 0.2771, 0.6692, 0.3684, 0.6638, 0.2998, 0.6932, 0.2771, 0.6692, 0.2663, 0.6261, 0.3477, 0.5942, 0.2065, 0.6065, 0.2449, 0.5733, 0.2663, 0.6261, 0.8283, 0.622, 0.7883, 0.5553, 0.8528, 0.5304, 0.76, 0.6872, 0.7883, 0.5553, 0.8283, 0.622, 0.7359, 0.5665, 0.7883, 0.5553, 0.76, 0.6872, 0.681, 0.6124, 0.7359, 0.5665, 0.76, 0.6872, 0.681, 0.6124, 0.6963, 0.5532, 0.7359, 0.5665, 0.648, 0.6748, 0.681, 0.6124, 0.76, 0.6872, 0.681, 0.6124, 0.5842, 0.604, 0.6487, 0.5486, 0.648, 0.6748, 0.5842, 0.604, 0.681, 0.6124, 0.5842, 0.604, 0.5878, 0.5296, 0.6487, 0.5486, 0.5227, 0.6269, 0.5842, 0.604, 0.5722, 0.6656, 0.513, 0.7132, 0.5227, 0.6269, 0.5722, 0.6656, 0.4546, 0.6847, 0.5227, 0.6269, 0.4604, 0.7316, 0.3684, 0.6638, 0.407, 0.5796, 0.4499, 0.6198, 0.407, 0.5796, 0.3477, 0.5942, 0.3199, 0.5432, 0.3684, 0.6638, 0.3477, 0.5942, 0.407, 0.5796, 0.5059, 0.5885, 0.5842, 0.604, 0.5227, 0.6269, 0.5842, 0.604, 0.5292, 0.5584, 0.5878, 0.5296, 0.5059, 0.5885, 0.5292, 0.5584, 0.5842, 0.604, 0.5059, 0.5885, 0.4499, 0.6198, 0.4728, 0.5628, 0.5227, 0.6269, 0.4499, 0.6198, 0.5059, 0.5885, 0.4499, 0.6198, 0.407, 0.5796, 0.4728, 0.5628, 0.2932, 0.5851, 0.3199, 0.5432, 0.3477, 0.5942, 0.2663, 0.6261, 0.2932, 0.5851, 0.3477, 0.5942, 0.2789, 0.5576, 0.2932, 0.5851, 0.2663, 0.6261, 0.2932, 0.5851, 0.2789, 0.5576, 0.3199, 0.5432, 0.2449, 0.5733, 0.2789, 0.5576, 0.2663, 0.6261, 0.2789, 0.5576, 0.2605, 0.5431, 0.2867, 0.456, 0.2449, 0.5733, 0.2605, 0.5431, 0.2789, 0.5576, 0.2605, 0.5431, 0.2529, 0.5091, 0.2867, 0.456, 0.2449, 0.5733, 0.2529, 0.5091, 0.2605, 0.5431, 0.2449, 0.5733, 0.2065, 0.6065, 0.2529, 0.5091, 0.207, 0.5074, 0.2065, 0.6065, 0.1355, 0.5838, 0.2065, 0.6065, 0.207, 0.5074, 0.2529, 0.5091, 0.207, 0.5074, 0.1514, 0.5142, 0.1973, 0.4629, 0.1355, 0.5838, 0.1514, 0.5142, 0.207, 0.5074, 0.7554, 0.5191, 0.7883, 0.5553, 0.7359, 0.5665, 0.7883, 0.5553, 0.7981, 0.4994, 0.8528, 0.5304, 0.7554, 0.5191, 0.7981, 0.4994, 0.7883, 0.5553, 0.7256, 0.5084, 0.7554, 0.5191, 0.7359, 0.5665, 0.7256, 0.5084, 0.7233, 0.444, 0.7554, 0.5191, 0.6963, 0.5532, 0.7256, 0.5084, 0.7359, 0.5665, 0.7256, 0.5084, 0.6906, 0.4931, 0.7233, 0.444, 0.6963, 0.5532, 0.6906, 0.4931, 0.7256, 0.5084, 0.5878, 0.5296, 0.5149, 0.5263, 0.5536, 0.4991, 0.5292, 0.5584, 0.5149, 0.5263, 0.5878, 0.5296, 0.407, 0.5796, 0.4482, 0.5211, 0.4728, 0.5628, 0.4482, 0.5211, 0.3727, 0.5021, 0.4288, 0.4743, 0.407, 0.5796, 0.3727, 0.5021, 0.4482, 0.5211, 0.1514, 0.5142, 0.166, 0.4526, 0.1973, 0.4629, 0.05941, 0.4803, 0.1514, 0.5142, 0.1018, 0.5639, 0.1514, 0.5142, 0.05941, 0.4803, 0.1217, 0.4389, 0.6906, 0.4931, 0.6841, 0.4432, 0.7233, 0.444, 0.6841, 0.4432, 0.6579, 0.4862, 0.6458, 0.4489, 0.6906, 0.4931, 0.6579, 0.4862, 0.6841, 0.4432, 0.5878, 0.5296, 0.6579, 0.4862, 0.6487, 0.5486, 0.6579, 0.4862, 0.6054, 0.4772, 0.6458, 0.4489, 0.5878, 0.5296, 0.6054, 0.4772, 0.6579, 0.4862, 0.4482, 0.5211, 0.5149, 0.5263, 0.4728, 0.5628, 0.5149, 0.5263, 0.4924, 0.4902, 0.5536, 0.4991, 0.4482, 0.5211, 0.4924, 0.4902, 0.5149, 0.5263, 0.3392, 0.4835, 0.3727, 0.5021, 0.3199, 0.5432, 0.3727, 0.5021, 0.3904, 0.4517, 0.4288, 0.4743, 0.3392, 0.4835, 0.3904, 0.4517, 0.3727, 0.5021, 0.2789, 0.5576, 0.3392, 0.4835, 0.3199, 0.5432, 0.3392, 0.4835, 0.2867, 0.456, 0.3279, 0.417, 0.2789, 0.5576, 0.2867, 0.456, 0.3392, 0.4835, 4.365e-08, 0.4008, 0.05941, 0.4803, 0.005323, 0.5323, 0.05941, 0.4803, 0.06353, 0.3652, 0.1217, 0.4389, 4.365e-08, 0.4008, 0.06353, 0.3652, 0.05941, 0.4803, 0.5336, 0.4665, 0.6054, 0.4772, 0.5536, 0.4991, 0.6054, 0.4772, 0.5757, 0.4432, 0.6458, 0.4489, 0.5336, 0.4665, 0.5757, 0.4432, 0.6054, 0.4772, 0.4924, 0.4902, 0.5336, 0.4665, 0.5536, 0.4991, 0.5336, 0.4665, 0.463, 0.4531, 0.4999, 0.4334, 0.4924, 0.4902, 0.463, 0.4531, 0.5336, 0.4665, 0.4274, 0.4336, 0.463, 0.4531, 0.4288, 0.4743, 0.463, 0.4531, 0.4514, 0.4182, 0.4999, 0.4334, 0.4274, 0.4336, 0.4514, 0.4182, 0.463, 0.4531, 0.3904, 0.4517, 0.4274, 0.4336, 0.4288, 0.4743, 0.4274, 0.4336, 0.3904, 0.4517, 0.4364, 0.399, 0.2867, 0.456, 0.2579, 0.3981, 0.2941, 0.3928, 0.2529, 0.5091, 0.2579, 0.3981, 0.2867, 0.456, 0.2262, 0.4345, 0.2579, 0.3981, 0.2529, 0.5091, 0.207, 0.5074, 0.2262, 0.4345, 0.2529, 0.5091, 0.166, 0.4526, 0.2004, 0.412, 0.1973, 0.4629, 0.2004, 0.412, 0.1625, 0.399, 0.1944, 0.3623, 0.166, 0.4526, 0.1625, 0.399, 0.2004, 0.412, 0.8165, 0.353, 0.9266, 0.4598, 0.8528, 0.5304, 0.9266, 0.4598, 0.8165, 0.353, 0.9193, 0.3759, 0.8029, 0.4292, 0.8165, 0.353, 0.8528, 0.5304, 0.8029, 0.4292, 0.7839, 0.3437, 0.8165, 0.353, 0.7981, 0.4994, 0.8029, 0.4292, 0.8528, 0.5304, 0.8029, 0.4292, 0.7401, 0.3969, 0.7477, 0.3382, 0.7981, 0.4994, 0.7401, 0.3969, 0.8029, 0.4292, 0.6216, 0.4225, 0.6841, 0.4432, 0.6458, 0.4489, 0.6841, 0.4432, 0.6727, 0.3948, 0.7233, 0.444, 0.6216, 0.4225, 0.6727, 0.3948, 0.6841, 0.4432, 0.5757, 0.4432, 0.6216, 0.4225, 0.6458, 0.4489, 0.6216, 0.4225, 0.5488, 0.4124, 0.5965, 0.3901, 0.5757, 0.4432, 0.5488, 0.4124, 0.6216, 0.4225, 0.4993, 0.3981, 0.5488, 0.4124, 0.4999, 0.4334, 0.4514, 0.4182, 0.4993, 0.3981, 0.4999, 0.4334, 0.4514, 0.4182, 0.47, 0.3994, 0.4993, 0.3981, 0.3904, 0.4517, 0.419, 0.3821, 0.4364, 0.399, 0.3904, 0.4517, 0.348, 0.3609, 0.419, 0.3821, 0.3279, 0.417, 0.348, 0.3609, 0.3904, 0.4517, 0.2004, 0.412, 0.2262, 0.4345, 0.1973, 0.4629, 0.2004, 0.412, 0.2309, 0.387, 0.2262, 0.4345, 0.111, 0.3697, 0.1625, 0.399, 0.1217, 0.4389, 0.1625, 0.399, 0.1479, 0.3368, 0.1944, 0.3623, 0.111, 0.3697, 0.1479, 0.3368, 0.1625, 0.399, 0.06353, 0.3652, 0.111, 0.3697, 0.1217, 0.4389, 0.111, 0.3697, 0.06353, 0.3652, 0.1084, 0.3114, 0.7401, 0.3969, 0.718, 0.3532, 0.7477, 0.3382, 0.6727, 0.3948, 0.7401, 0.3969, 0.7233, 0.444, 0.7401, 0.3969, 0.6727, 0.3948, 0.718, 0.3532, 0.5488, 0.4124, 0.5483, 0.3705, 0.5965, 0.3901, 0.5483, 0.3705, 0.4993, 0.3981, 0.5108, 0.3593, 0.5488, 0.4124, 0.4993, 0.3981, 0.5483, 0.3705, 0.4993, 0.3981, 0.4733, 0.3777, 0.5108, 0.3593, 0.47, 0.3994, 0.4733, 0.3777, 0.4993, 0.3981, 0.348, 0.3609, 0.273, 0.3467, 0.3107, 0.318, 0.2173, 0.3256, 0.2579, 0.3981, 0.2309, 0.387, 0.2579, 0.3981, 0.273, 0.3467, 0.2941, 0.3928, 0.2173, 0.3256, 0.273, 0.3467, 0.2579, 0.3981, 0.718, 0.3532, 0.7143, 0.3112, 0.7477, 0.3382, 0.6898, 0.3227, 0.7143, 0.3112, 0.718, 0.3532, 0.6898, 0.3227, 0.6599, 0.2691, 0.6973, 0.2486, 0.6727, 0.3948, 0.6898, 0.3227, 0.718, 0.3532, 0.6898, 0.3227, 0.6052, 0.3408, 0.6122, 0.2732, 0.6727, 0.3948, 0.6052, 0.3408, 0.6898, 0.3227, 0.5483, 0.3705, 0.6052, 0.3408, 0.5965, 0.3901, 0.6052, 0.3408, 0.5541, 0.3138, 0.6122, 0.2732, 0.5483, 0.3705, 0.5541, 0.3138, 0.6052, 0.3408, 0.4945, 0.325, 0.4733, 0.3777, 0.4364, 0.399, 0.4733, 0.3777, 0.4945, 0.325, 0.5108, 0.3593, 0.419, 0.3821, 0.4945, 0.325, 0.4364, 0.399, 0.4945, 0.325, 0.4038, 0.3323, 0.4764, 0.2831, 0.419, 0.3821, 0.4038, 0.3323, 0.4945, 0.325, 0.348, 0.3609, 0.4038, 0.3323, 0.419, 0.3821, 0.4038, 0.3323, 0.3603, 0.3186, 0.4079, 0.293, 0.348, 0.3609, 0.3603, 0.3186, 0.4038, 0.3323, 0.3396, 0.3048, 0.3603, 0.3186, 0.3107, 0.318, 0.3603, 0.3186, 0.3705, 0.2907, 0.4079, 0.293, 0.3396, 0.3048, 0.3705, 0.2907, 0.3603, 0.3186, 0.1842, 0.3004, 0.2173, 0.3256, 0.1944, 0.3623, 0.2173, 0.3256, 0.2138, 0.2679, 0.2467, 0.2938, 0.1842, 0.3004, 0.2138, 0.2679, 0.2173, 0.3256, 0.1479, 0.3368, 0.1842, 0.3004, 0.1944, 0.3623, 0.1842, 0.3004, 0.1472, 0.2721, 0.2165, 0.2233, 0.1479, 0.3368, 0.1472, 0.2721, 0.1842, 0.3004, 0.4945, 0.325, 0.5541, 0.3138, 0.5108, 0.3593, 0.5541, 0.3138, 0.5437, 0.2695, 0.6122, 0.2732, 0.4945, 0.325, 0.5437, 0.2695, 0.5541, 0.3138, 0.3301, 0.2778, 0.3396, 0.3048, 0.3107, 0.318, 0.3396, 0.3048, 0.3301, 0.2778, 0.3705, 0.2907, 0.3301, 0.2778, 0.2467, 0.2938, 0.3198, 0.247, 0.3107, 0.318, 0.2467, 0.2938, 0.3301, 0.2778, 0.1312, 0.2435, 0.1472, 0.2721, 0.1084, 0.3114, 0.1472, 0.2721, 0.2023, 0.193, 0.2165, 0.2233, 0.1312, 0.2435, 0.2023, 0.193, 0.1472, 0.2721, 0.06353, 0.3652, 0.1312, 0.2435, 0.1084, 0.3114, 0.06353, 0.3652, 0.01929, 0.2806, 0.1312, 0.2435, 0.8165, 0.353, 0.7807, 0.2459, 0.8292, 0.2364, 0.7839, 0.3437, 0.7807, 0.2459, 0.8165, 0.353, 0.7154, 0.2697, 0.7807, 0.2459, 0.7477, 0.3382, 0.7143, 0.3112, 0.7154, 0.2697, 0.7477, 0.3382, 0.6973, 0.2486, 0.636, 0.2299, 0.6523, 0.1784, 0.6599, 0.2691, 0.636, 0.2299, 0.6973, 0.2486, 0.5772, 0.2311, 0.636, 0.2299, 0.6122, 0.2732, 0.636, 0.2299, 0.6023, 0.1976, 0.6523, 0.1784, 0.5772, 0.2311, 0.6023, 0.1976, 0.636, 0.2299, 0.5437, 0.2695, 0.5772, 0.2311, 0.6122, 0.2732, 0.5437, 0.2695, 0.5193, 0.2316, 0.5772, 0.2311, 0.4722, 0.2134, 0.5193, 0.2316, 0.4764, 0.2831, 0.5193, 0.2316, 0.5425, 0.1945, 0.5772, 0.2311, 0.4722, 0.2134, 0.5425, 0.1945, 0.5193, 0.2316, 0.4764, 0.2831, 0.4079, 0.293, 0.4722, 0.2134, 0.2467, 0.2938, 0.3063, 0.2198, 0.3198, 0.247, 0.3063, 0.2198, 0.2645, 0.2371, 0.2899, 0.1945, 0.2467, 0.2938, 0.2645, 0.2371, 0.3063, 0.2198, 0.239, 0.2369, 0.2645, 0.2371, 0.2467, 0.2938, 0.2645, 0.2371, 0.252, 0.1905, 0.2899, 0.1945, 0.239, 0.2369, 0.252, 0.1905, 0.2645, 0.2371, 0.2138, 0.2679, 0.239, 0.2369, 0.2467, 0.2938, 0.2138, 0.2679, 0.2165, 0.2233, 0.239, 0.2369, 0.7605, 0.1901, 0.7807, 0.2459, 0.7154, 0.2697, 0.7807, 0.2459, 0.7605, 0.1901, 0.8292, 0.2364, 0.5425, 0.1945, 0.6023, 0.1976, 0.5772, 0.2311, 0.3952, 0.2417, 0.4722, 0.2134, 0.4079, 0.293, 0.3705, 0.2907, 0.3952, 0.2417, 0.4079, 0.293, 0.3301, 0.2778, 0.3952, 0.2417, 0.3705, 0.2907, 0.3952, 0.2417, 0.3513, 0.2177, 0.4154, 0.1621, 0.3301, 0.2778, 0.3513, 0.2177, 0.3952, 0.2417, 0.01929, 0.2806, 0.188, 0.1553, 0.1312, 0.2435, 0.188, 0.1553, 0.0603, 0.1744, 0.1183, 0.09939, 0.01929, 0.2806, 0.0603, 0.1744, 0.188, 0.1553, 0.7154, 0.2697, 0.742, 0.1787, 0.7605, 0.1901, 0.6704, 0.124, 0.742, 0.1787, 0.6973, 0.2486, 0.6523, 0.1784, 0.6704, 0.124, 0.6973, 0.2486, 0.6523, 0.1784, 0.5978, 0.1609, 0.6704, 0.124, 0.6023, 0.1976, 0.5978, 0.1609, 0.6523, 0.1784, 0.5218, 0.1643, 0.5978, 0.1609, 0.5425, 0.1945, 0.5978, 0.1609, 0.5871, 0.1193, 0.6704, 0.124, 0.5218, 0.1643, 0.5871, 0.1193, 0.5978, 0.1609, 0.5218, 0.1643, 0.4722, 0.2134, 0.4982, 0.1413, 0.4722, 0.2134, 0.4154, 0.1621, 0.4982, 0.1413, 0.3063, 0.2198, 0.3513, 0.2177, 0.3198, 0.247, 0.3513, 0.2177, 0.3289, 0.166, 0.4154, 0.1621, 0.3063, 0.2198, 0.3289, 0.166, 0.3513, 0.2177, 0.2899, 0.1945, 0.252, 0.1905, 0.281, 0.1416, 0.2023, 0.193, 0.252, 0.1905, 0.2165, 0.2233, 0.252, 0.1905, 0.188, 0.1553, 0.281, 0.1416, 0.2023, 0.193, 0.188, 0.1553, 0.252, 0.1905, 0.9006, 0.2635, 0.8293, 0.1673, 0.8656, 0.1622, 0.9193, 0.3759, 0.8293, 0.1673, 0.9006, 0.2635, 0.7605, 0.1901, 0.8293, 0.1673, 0.8292, 0.2364, 0.8293, 0.1673, 0.8139, 0.1088, 0.8656, 0.1622, 0.7605, 0.1901, 0.8139, 0.1088, 0.8293, 0.1673, 0.5871, 0.1193, 0.6286, 0.06127, 0.6704, 0.124, 0.5871, 0.1193, 0.5432, 0.08505, 0.6286, 0.06127, 0.4154, 0.1621, 0.5432, 0.08505, 0.4982, 0.1413, 0.2262, 0.08499, 0.3037, 0.07775, 0.281, 0.1416, 0.3037, 0.07775, 0.2711, 0.01378, 0.3391, 3.283e-08, 0.2262, 0.08499, 0.2711, 0.01378, 0.3037, 0.07775, 0.188, 0.1553, 0.2262, 0.08499, 0.281, 0.1416, 0.8139, 0.1088, 0.742, 0.1787, 0.7542, 0.07387, 0.6286, 0.06127, 0.7542, 0.07387, 0.6704, 0.124, 0.6286, 0.06127, 0.6302, 0.03103, 0.7542, 0.07387, 0.6302, 0.03103, 0.6948, 0.0327, 0.7542, 0.07387, 0.5432, 0.08505, 0.6302, 0.03103, 0.6286, 0.06127, 0.6302, 0.03103, 0.5432, 0.08505, 0.6105, 1.312e-08, 0.3037, 0.07775, 0.5432, 0.08505, 0.4154, 0.1621, 0.5432, 0.08505, 0.465, 0.002262, 0.6105, 1.312e-08, 0.3037, 0.07775, 0.465, 0.002262, 0.5432, 0.08505, 0.3289, 0.166, 0.3037, 0.07775, 0.4154, 0.1621, 0.2262, 0.08499, 0.1725, 0.05666, 0.2256, 0.03467, 0.2262, 0.08499, 0.1183, 0.09939, 0.1725, 0.05666])
me_mesh_001.materials.append(mat_lambert1_001)
me_mesh_001.update()
me_mesh_001.normals_split_custom_set([tuple(v) for v in zip(*[iter([-0.08669, 0.9803, 0.1773, -0.09385, 0.9798, 0.1767, -0.09283, 0.9799, 0.1768, -0.0187, 0.984, 0.1773, -0.0187, 0.984, 0.1773, -0.0187, 0.984, 0.1773, -0.007898, 0.9803, 0.1972, -0.007898, 0.9803, 0.1972, -0.007898, 0.9803, 0.1972, 0.09968, 0.9457, 0.3093, 0.09968, 0.9457, 0.3093, 0.09968, 0.9457, 0.3093, 0.141, 0.9719, 0.1885, 0.141, 0.9719, 0.1885, 0.141, 0.9719, 0.1885, -0.1106, 0.9861, 0.1243, -0.1106, 0.9861, 0.1243, -0.1106, 0.9861, 0.1239, -0.01124, 0.9838, 0.1791, -0.01124, 0.9838, 0.1791, -0.01124, 0.9838, 0.1791, 0.2138, 0.9732, 0.08475, 0.2138, 0.9732, 0.08475, 0.2138, 0.9732, 0.08475, 0.1467, 0.9881, 0.04618, 0.1467, 0.9881, 0.04618, 0.1467, 0.9881, 0.04618, -0.2757, 0.9488, 0.1539, -0.2757, 0.9488, 0.1539, -0.2757, 0.9488, 0.1539, 0.03287, 0.9569, 0.2885, 0.03287, 0.9569, 0.2885, 0.03287, 0.9569, 0.2885, 0.1537, 0.9769, 0.1482, 0.1529, 0.977, 0.1485, 0.1535, 0.977, 0.1483, 0.005402, 0.9919, 0.1266, 0.005402, 0.9919, 0.1266, 0.005402, 0.9919, 0.1266, 0.0411, 0.9974, 0.05966, 0.02923, 0.9972, 0.06865, 0.02577, 0.998, 0.05747, 0.1364, 0.9822, 0.1288, 0.1364, 0.9822, 0.1288, 0.1364, 0.9822, 0.1288, 0.2452, 0.9689, -0.03456, 0.2452, 0.9689, -0.03456, 0.2452, 0.9689, -0.03456, -0.03072, 0.9984, 0.04682, -0.02557, 0.9983, 0.05322, -0.02546, 0.9983, 0.05336, -0.001993, 1.0, 0.004384, -0.001993, 1.0, 0.004384, -0.001993, 1.0, 0.004384, -0.2249, 0.9604, 0.1643, -0.2249, 0.9604, 0.1643, -0.2249, 0.9604, 0.1643, 0.01742, 0.9972, 0.07299, 0.01742, 0.9972, 0.07299, 0.01742, 0.9972, 0.07299, -0.01924, 0.9994, 0.03037, -0.01924, 0.9994, 0.03037, -0.01924, 0.9994, 0.03037, 0.01972, 0.9997, 0.016, 0.01972, 0.9997, 0.016, 0.01972, 0.9997, 0.016, 0.2833, 0.9577, 0.04971, 0.2839, 0.9575, 0.04977, 0.2834, 0.9577, 0.04972, 0.1066, 0.9942, 0.01653, 0.1066, 0.9942, 0.01649, 0.1065, 0.9942, 0.01572, 0.04216, 0.9989, -0.02071, 0.04216, 0.9989, -0.02071, 0.04216, 0.9989, -0.02071, -0.301, 0.9536, 0.005081, -0.301, 0.9536, 0.005081, -0.301, 0.9536, 0.005081, -0.2888, 0.9458, 0.1485, -0.2888, 0.9458, 0.1485, -0.2888, 0.9458, 0.1485, 0.1482, 0.988, 0.04413, 0.1482, 0.988, 0.04413, 0.1482, 0.988, 0.04413, 0.1601, 0.987, 0.01452, 0.1589, 0.9872, 0.01338, 0.1663, 0.9859, 0.02078, -0.1829, 0.983, 0.0128, -0.1829, 0.983, 0.0128, -0.1829, 0.983, 0.0128, 0.07969, 0.993, -0.08724, 0.07969, 0.993, -0.08724, 0.07969, 0.993, -0.08724, 0.007971, 0.9988, -0.04864, 0.007971, 0.9988, -0.04864, 0.007971, 0.9988, -0.04864, -0.0263, 0.9965, 0.07936, -0.0263, 0.9965, 0.07936, -0.0263, 0.9965, 0.07936, -0.01977, 0.9998, 0.002789, -0.01977, 0.9998, 0.002789, -0.01977, 0.9998, 0.002789, -0.2002, 0.9693, -0.143, -0.2002, 0.9693, -0.143, -0.2002, 0.9693, -0.143, 0.05856, 0.9983, -0.007781, 0.05879, 0.9982, -0.008577, 0.05798, 0.9983, -0.009655, 0.1705, 0.9841, 0.04974, 0.1705, 0.9841, 0.04974, 0.1705, 0.9841, 0.04974, -0.1565, 0.9854, 0.06672, -0.1565, 0.9854, 0.06672, -0.1565, 0.9854, 0.06672, -0.3294, 0.9428, -0.05115, -0.3294, 0.9428, -0.05115, -0.3294, 0.9428, -0.05115, -0.2396, 0.9471, -0.2134, -0.2396, 0.9471, -0.2134, -0.2396, 0.9471, -0.2134, 0.1473, 0.9855, 0.08457, 0.1473, 0.9855, 0.08457, 0.1473, 0.9855, 0.08457, -0.1604, 0.9493, 0.2703, -0.1604, 0.9493, 0.2703, -0.1604, 0.9493, 0.2703, 0.08554, 0.995, 0.05189, 0.08554, 0.995, 0.05189, 0.08554, 0.995, 0.05189, 0.008087, 0.9998, -0.02002, 0.009099, 0.9997, -0.02165, 0.0134, 0.9995, -0.02859, -0.03995, 0.9963, -0.07664, -0.03995, 0.9963, -0.07664, -0.03995, 0.9963, -0.07664, 0.288, 0.9494, 0.1256, 0.2977, 0.946, 0.1282, 0.2884, 0.9492, 0.1257, -0.07624, 0.9915, -0.1053, -0.07624, 0.9915, -0.1053, -0.07624, 0.9915, -0.1053, -0.3225, 0.9455, -0.04491, -0.3225, 0.9455, -0.04491, -0.3225, 0.9455, -0.04491, -0.1248, 0.9814, -0.1457, -0.1248, 0.9814, -0.1457, -0.1248, 0.9814, -0.1457, 0.07115, 0.9968, -0.03706, 0.07154, 0.9967, -0.03708, 0.06426, 0.9973, -0.03667, -0.2706, 0.9471, 0.1724, -0.2706, 0.9471, 0.1724, -0.2706, 0.9471, 0.1724, 0.02544, 0.9873, -0.1569, 0.02544, 0.9873, -0.1569, 0.02544, 0.9873, -0.1569, 0.0758, 0.994, -0.07849, 0.07617, 0.994, -0.07807, 0.07486, 0.994, -0.07957, 0.177, 0.9842, 0.007275, 0.177, 0.9842, 0.007255, 0.177, 0.9842, 0.005816, -0.1001, 0.9949, 0.01017, -0.1001, 0.9949, 0.01017, -0.1001, 0.9949, 0.01017, 0.04571, 0.9971, -0.06069, 0.04571, 0.9971, -0.06069, 0.04571, 0.9971, -0.06069, 0.04371, 0.997, -0.06321, 0.04371, 0.997, -0.06321, 0.04371, 0.997, -0.06321, 0.03114, 0.9922, -0.1208, 0.03114, 0.9922, -0.1208, 0.03114, 0.9922, -0.1208, -0.02235, 0.9942, -0.1051, -0.02235, 0.9942, -0.1051, -0.02235, 0.9942, -0.1051, -0.03505, 0.9974, 0.06332, -0.03505, 0.9974, 0.06332, -0.03505, 0.9974, 0.06332, 0.0211, 0.9995, 0.02442, 0.0211, 0.9995, 0.02442, 0.0211, 0.9995, 0.02442, 0.1335, 0.9841, -0.1173, 0.1335, 0.9841, -0.1173, 0.1335, 0.9841, -0.1173, -0.04159, 0.9951, -0.09024, -0.04166, 0.9949, -0.09234, -0.04159, 0.9951, -0.0902, 0.005324, 1.0, -0.007597, -0.0005411, 1.0, 0.003402, -0.0003959, 1.0, 0.003131, -0.01044, 0.9972, -0.07397, -0.01044, 0.9972, -0.07397, -0.01044, 0.9972, -0.07397, 0.136, 0.981, -0.1384, 0.136, 0.981, -0.1384, 0.136, 0.981, -0.1384, -0.191, 0.9795, -0.06374, -0.191, 0.9795, -0.06374, -0.191, 0.9795, -0.06374, 0.1718, 0.9848, 0.02369, 0.1718, 0.9848, 0.02369, 0.1718, 0.9848, 0.02369, 0.187, 0.981, 0.05189, 0.187, 0.981, 0.05189, 0.187, 0.981, 0.05189, -0.1197, 0.9926, -0.02114, -0.1197, 0.9926, -0.02114, -0.1197, 0.9926, -0.02114, -0.04159, 0.9951, -0.09024, -0.04159, 0.9951, -0.0902, -0.04151, 0.9952, -0.0881, 0.002877, 0.9994, -0.03367, 0.002877, 0.9994, -0.03367, 0.002877, 0.9994, -0.03367, -0.002016, 0.9995, 0.03281, -0.005333, 0.9992, 0.03944, -0.001254, 0.9995, 0.03128, 0.08769, 0.9961, 0.01264, 0.08769, 0.9961, 0.01264, 0.08769, 0.9961, 0.01264, 0.1412, 0.977, 0.16, 0.1412, 0.977, 0.16, 0.1412, 0.977, 0.16, -0.1109, 0.9878, 0.1094, -0.1109, 0.9878, 0.1094, -0.1109, 0.9878, 0.1094, 0.1635, 0.9864, -0.01647, 0.1612, 0.9869, -0.008637, 0.1614, 0.9868, -0.008688, -0.1643, 0.9862, -0.01891, -0.1643, 0.9862, -0.01891, -0.1643, 0.9862, -0.01891, -0.1389, 0.9902, -0.01575, -0.1389, 0.9902, -0.01575, -0.1389, 0.9902, -0.01575, -0.1211, 0.9896, -0.07799, -0.1211, 0.9896, -0.07799, -0.1211, 0.9896, -0.07799, -0.1357, 0.9904, 0.02665, -0.1357, 0.9904, 0.02665, -0.1357, 0.9904, 0.02665, 0.09679, 0.9855, 0.1394, 0.09679, 0.9855, 0.1394, 0.09679, 0.9855, 0.1394, 0.04592, 0.9905, 0.1299, 0.05015, 0.9905, 0.1279, 0.04774, 0.9905, 0.1291, -0.1006, 0.9933, -0.05747, -0.1006, 0.9933, -0.05747, -0.1006, 0.9933, -0.05747, -0.1275, 0.9839, -0.1254, -0.1281, 0.9852, -0.1137, -0.128, 0.9837, -0.1265, -0.2531, 0.9596, -0.1227, -0.2531, 0.9596, -0.1227, -0.2531, 0.9596, -0.1227, 0.1047, 0.9894, -0.1004, 0.1047, 0.9894, -0.1004, 0.1047, 0.9894, -0.1004, 0.2324, 0.9717, 0.04259, 0.2324, 0.9717, 0.04259, 0.2324, 0.9717, 0.04259, 0.01301, 0.996, 0.08871, 0.01301, 0.996, 0.08871, 0.01301, 0.996, 0.08871, -0.2235, 0.9729, -0.05957, -0.2235, 0.9729, -0.05957, -0.2235, 0.9729, -0.05957, -0.005398, 0.9993, -0.03617, -0.005398, 0.9993, -0.03617, -0.005398, 0.9993, -0.03617, 0.02955, 0.9993, -0.02334, 0.02955, 0.9993, -0.02334, 0.02955, 0.9993, -0.02334, -0.1007, 0.9827, -0.1552, -0.1008, 0.9827, -0.1555, -0.1007, 0.9827, -0.1555, -0.05509, 0.9921, -0.1129, -0.05854, 0.9926, -0.1061, -0.05423, 0.9919, -0.1146, -0.327, 0.9057, -0.2698, -0.327, 0.9057, -0.2698, -0.327, 0.9057, -0.2698, -0.01809, 0.9735, -0.228, -0.01671, 0.9732, -0.2293, -0.02392, 0.9725, -0.2317, 0.06628, 0.9625, -0.2631, 0.06628, 0.9625, -0.2631, 0.06628, 0.9625, -0.2631, 0.08024, 0.9684, -0.2361, 0.08024, 0.9684, -0.2361, 0.08024, 0.9684, -0.2361, 0.1902, 0.964, -0.1858, 0.1902, 0.964, -0.1858, 0.1902, 0.964, -0.1858, 0.1219, 0.9831, -0.1368, 0.1219, 0.9831, -0.1368, 0.1219, 0.9831, -0.1368, -0.05947, 0.996, -0.06596, -0.05408, 0.9963, -0.06679, -0.05889, 0.9961, -0.06605, 0.0356, 0.9938, -0.1049, 0.0356, 0.9938, -0.1049, 0.0356, 0.9938, -0.1049, 0.1369, 0.9882, -0.06856, 0.1367, 0.9883, -0.06837, 0.1365, 0.9883, -0.0681, 0.177, 0.9842, 0.007275, 0.177, 0.9842, 0.008774, 0.177, 0.9842, 0.007255, 0.1361, 0.9786, -0.1542, 0.1361, 0.9786, -0.1542, 0.1361, 0.9786, -0.1542, 0.05276, 0.9927, -0.1085, 0.04862, 0.9926, -0.1113, 0.05305, 0.9927, -0.1083, 0.04816, 0.9926, -0.1116, 0.04862, 0.9926, -0.1113, 0.05276, 0.9927, -0.1085, 0.1583, 0.9557, -0.2482, 0.1583, 0.9557, -0.2482, 0.1583, 0.9557, -0.2482, 0.1575, 0.9602, -0.2306, 0.1575, 0.9602, -0.2306, 0.1575, 0.9602, -0.2306, 0.1271, 0.9575, -0.259, 0.1271, 0.9575, -0.259, 0.1271, 0.9575, -0.259, -0.05935, 0.9927, -0.1045, -0.05854, 0.9926, -0.1061, -0.05509, 0.9921, -0.1129, -0.09725, 0.9835, -0.1529, -0.09635, 0.9837, -0.1521, -0.1007, 0.9827, -0.1555, -0.05889, 0.9961, -0.06605, -0.05408, 0.9963, -0.06679, -0.05366, 0.9963, -0.06686, -0.09252, 0.9804, -0.174, -0.08911, 0.9811, -0.1715, -0.08829, 0.9813, -0.1709, -0.09349, 0.9802, -0.1747, -0.08911, 0.9811, -0.1715, -0.09252, 0.9804, -0.174, 0.1369, 0.9882, -0.06856, 0.1369, 0.9881, -0.06989, 0.1374, 0.9881, -0.06988, 0.01775, 0.9847, -0.1736, 0.01775, 0.9847, -0.1736, 0.01775, 0.9847, -0.1736, 0.1079, 0.9745, -0.1967, 0.1079, 0.9745, -0.1967, 0.1079, 0.9745, -0.1967, 0.0923, 0.9558, -0.279, 0.0923, 0.9558, -0.279, 0.0923, 0.9558, -0.279, -0.02392, 0.9725, -0.2317, -0.01824, 0.9729, -0.2303, -0.02677, 0.9719, -0.2341, -0.08267, 0.9696, -0.2304, -0.08267, 0.9696, -0.2304, -0.08267, 0.9696, -0.2304, -0.02392, 0.9725, -0.2317, -0.01671, 0.9732, -0.2293, -0.01824, 0.9729, -0.2303, -0.1939, 0.9599, -0.2025, -0.1939, 0.9599, -0.2025, -0.1939, 0.9599, -0.2025, -0.09669, 0.9672, -0.2347, -0.09669, 0.9672, -0.2347, -0.09669, 0.9672, -0.2347, -0.1588, 0.949, -0.2723, -0.1588, 0.949, -0.2723, -0.1588, 0.949, -0.2723, -0.04072, 0.9883, -0.1468, -0.04072, 0.9883, -0.1468, -0.04072, 0.9883, -0.1468, -0.0841, 0.9825, -0.1663, -0.0841, 0.9825, -0.1663, -0.0841, 0.9825, -0.1663, -0.07276, 0.9901, -0.1203, -0.07276, 0.9901, -0.1203, -0.07276, 0.9901, -0.1203, -0.09725, 0.9835, -0.1529, -0.1007, 0.9827, -0.1555, -0.1008, 0.9827, -0.1555, -0.08343, 0.9838, -0.1586, -0.088, 0.9827, -0.163, -0.08991, 0.9822, -0.1648, -0.08156, 0.9843, -0.1568, -0.088, 0.9827, -0.163, -0.08343, 0.9838, -0.1586, 0.06777, 0.9934, -0.09234, 0.06777, 0.9934, -0.09234, 0.06777, 0.9934, -0.09234, 0.00469, 0.9998, -0.0197, 0.00469, 0.9998, -0.0197, 0.00469, 0.9998, -0.0197, -0.00218, 0.9959, -0.0899, -0.00218, 0.9959, -0.0899, -0.00218, 0.9959, -0.0899, 0.01628, 0.9951, -0.09715, 0.01628, 0.9951, -0.09715, 0.01628, 0.9951, -0.09715, -0.06898, 0.993, -0.09572, -0.06898, 0.993, -0.09572, -0.06898, 0.993, -0.09572, -0.07716, 0.9933, -0.08621, -0.07716, 0.9933, -0.08621, -0.07716, 0.9933, -0.08621, -0.118, 0.993, 0.005646, -0.118, 0.993, 0.005646, -0.118, 0.993, 0.005646, -0.01382, 0.9998, -0.01622, -0.01382, 0.9998, -0.01622, -0.01382, 0.9998, -0.01622, -0.1953, 0.9734, -0.1199, -0.1953, 0.9734, -0.1199, -0.1953, 0.9734, -0.1199, -0.1311, 0.9895, -0.06104, -0.1311, 0.9895, -0.06104, -0.1311, 0.9895, -0.06104, -0.1733, 0.981, -0.08761, -0.1733, 0.981, -0.08761, -0.1733, 0.981, -0.08761, 0.1374, 0.9881, -0.06988, 0.1367, 0.9883, -0.06837, 0.1369, 0.9882, -0.06856, 0.1516, 0.9878, -0.03452, 0.1516, 0.9878, -0.03452, 0.1516, 0.9878, -0.03452, 0.1043, 0.9943, -0.02249, 0.1043, 0.9943, -0.02249, 0.1043, 0.9943, -0.02249, 0.1152, 0.993, -0.02458, 0.1152, 0.993, -0.02458, 0.1152, 0.993, -0.02458, -0.03964, 0.9948, 0.09383, -0.03964, 0.9948, 0.09383, -0.03964, 0.9948, 0.09383, -0.0009641, 0.9845, 0.1753, -0.0009641, 0.9845, 0.1753, -0.0009641, 0.9845, 0.1753, 0.08947, 0.9948, 0.0477, 0.08947, 0.9948, 0.0477, 0.08947, 0.9948, 0.0477, 0.03734, 0.9881, 0.149, 0.03755, 0.9881, 0.1491, 0.03769, 0.9881, 0.1491, 0.03718, 0.9881, 0.149, 0.03755, 0.9881, 0.1491, 0.03734, 0.9881, 0.149, -0.02501, 0.9994, -0.02248, -0.02501, 0.9994, -0.02248, -0.02501, 0.9994, -0.02248, 0.1376, 0.9904, 0.01209, 0.1376, 0.9904, 0.01209, 0.1376, 0.9904, 0.01209, 0.1261, 0.9871, -0.0989, 0.1261, 0.9871, -0.0989, 0.1261, 0.9871, -0.0989, -0.2985, 0.9055, -0.3016, -0.2985, 0.9055, -0.3016, -0.2985, 0.9055, -0.3016, -0.1443, 0.9797, -0.1389, -0.1443, 0.9797, -0.1389, -0.1443, 0.9797, -0.1389, -0.2257, 0.9566, -0.1843, -0.2257, 0.9566, -0.1843, -0.2257, 0.9566, -0.1843, -0.1881, 0.9492, -0.2523, -0.1881, 0.9492, -0.2523, -0.1881, 0.9492, -0.2523, -0.1326, 0.987, -0.09069, -0.1326, 0.987, -0.09069, -0.1326, 0.987, -0.09069, -0.1586, 0.9807, -0.1144, -0.1586, 0.9807, -0.1144, -0.1586, 0.9807, -0.1144, -0.1304, 0.9848, -0.1148, -0.1281, 0.9852, -0.1137, -0.1275, 0.9839, -0.1254, -0.1281, 0.9852, -0.1137, -0.1304, 0.9848, -0.1148, -0.1311, 0.9847, -0.1146, 0.08975, 0.9959, -0.01217, 0.08402, 0.9964, -0.009973, 0.08967, 0.9959, -0.01227, 0.08402, 0.9964, -0.009973, 0.08744, 0.9961, -0.01121, 0.0803, 0.9967, -0.008546, 0.08975, 0.9959, -0.01217, 0.08744, 0.9961, -0.01121, 0.08402, 0.9964, -0.009973, -0.02849, 0.9836, 0.178, -0.02849, 0.9836, 0.178, -0.02849, 0.9836, 0.178, -0.01229, 0.9968, 0.07959, -0.01229, 0.9968, 0.07959, -0.01229, 0.9968, 0.07959, -0.06692, 0.996, 0.05994, -0.06692, 0.996, 0.05994, -0.06692, 0.996, 0.05994, 0.06186, 0.9978, 0.02558, 0.06186, 0.9978, 0.02558, 0.06186, 0.9978, 0.02558, 0.07493, 0.9927, 0.09432, 0.07493, 0.9927, 0.09432, 0.07493, 0.9927, 0.09432, 0.1186, 0.99, 0.07672, 0.1186, 0.99, 0.07672, 0.1186, 0.99, 0.07672, -0.0157, 0.9979, 0.06221, -0.0157, 0.9979, 0.06221, -0.0157, 0.9979, 0.06221, -0.0106, 0.9832, 0.1823, -0.005609, 0.9826, 0.1855, -0.0003149, 0.982, 0.1889, -0.01085, 0.9832, 0.1821, -0.005609, 0.9826, 0.1855, -0.0106, 0.9832, 0.1823, -0.06135, 0.9976, 0.03053, -0.06135, 0.9976, 0.03053, -0.06135, 0.9976, 0.03053, 0.004146, 0.9852, 0.1712, 0.004146, 0.9852, 0.1712, 0.004146, 0.9852, 0.1712, -0.06921, 0.9963, 0.05165, -0.06921, 0.9963, 0.05165, -0.06921, 0.9963, 0.05165, -0.08498, 0.9909, -0.1043, -0.08498, 0.9909, -0.1043, -0.08498, 0.9909, -0.1043, 0.02165, 0.9975, -0.06681, 0.02165, 0.9975, -0.06681, 0.02165, 0.9975, -0.06681, -0.03576, 0.9973, -0.06363, -0.03576, 0.9973, -0.06363, -0.03576, 0.9973, -0.06363, -0.1364, 0.9857, -0.09866, -0.1364, 0.9857, -0.09866, -0.1364, 0.9857, -0.09866, -0.1737, 0.9815, -0.08058, -0.1737, 0.9815, -0.08054, -0.1735, 0.9815, -0.08082, -0.09651, 0.9951, 0.01943, -0.09651, 0.9951, 0.01943, -0.09651, 0.9951, 0.01943, -0.1737, 0.9815, -0.08058, -0.1738, 0.9815, -0.08037, -0.1737, 0.9815, -0.08054, -0.05116, 0.9972, 0.05455, -0.05116, 0.9972, 0.05455, -0.05116, 0.9972, 0.05455, -0.1332, 0.9906, 0.03187, -0.1332, 0.9906, 0.03187, -0.1332, 0.9906, 0.03187, 0.03494, 0.9992, 0.01768, 0.03703, 0.9991, 0.0189, 0.03458, 0.9992, 0.01747, 0.03494, 0.9992, 0.01768, 0.03784, 0.9991, 0.01936, 0.03703, 0.9991, 0.0189, -0.07368, 0.9973, -0.004252, -0.07368, 0.9973, -0.004252, -0.07368, 0.9973, -0.004252, -0.06079, 0.9981, -0.01122, -0.06079, 0.9981, -0.01122, -0.06079, 0.9981, -0.01122, 0.1411, 0.99, -0.007831, 0.1411, 0.99, -0.007831, 0.1411, 0.99, -0.007831, 0.1623, 0.9864, -0.02574, 0.1623, 0.9864, -0.02574, 0.1623, 0.9864, -0.02574, 0.1594, 0.9787, 0.1296, 0.1594, 0.9787, 0.1296, 0.1594, 0.9787, 0.1296, 0.04774, 0.9905, 0.1291, 0.04551, 0.9905, 0.1301, 0.04592, 0.9905, 0.1299, 0.1547, 0.9763, 0.1512, 0.1547, 0.9763, 0.1512, 0.1547, 0.9763, 0.1512, 0.02258, 0.9963, 0.08257, 0.02258, 0.9963, 0.08257, 0.02258, 0.9963, 0.08257, 0.09133, 0.9953, 0.03306, 0.09133, 0.9953, 0.03306, 0.09133, 0.9953, 0.03306, 0.04564, 0.999, 0.003787, 0.04564, 0.999, 0.003787, 0.04564, 0.999, 0.003787, -0.005848, 0.9992, 0.04047, -0.005333, 0.9992, 0.03944, -0.002016, 0.9995, 0.03281, -0.0703, 0.9971, 0.02776, -0.0703, 0.9971, 0.02776, -0.0703, 0.9971, 0.02776, -0.1048, 0.9944, -0.01225, -0.1048, 0.9944, -0.01225, -0.1048, 0.9944, -0.01225, 0.1614, 0.9868, -0.008688, 0.1645, 0.9863, -0.015, 0.1635, 0.9864, -0.01647, 0.1151, 0.9925, -0.0413, 0.1151, 0.9925, -0.0413, 0.1151, 0.9925, -0.0413, 0.04, 0.9988, -0.02986, 0.04, 0.9988, -0.02986, 0.04, 0.9988, -0.02986, -0.04508, 0.9976, -0.05202, -0.04508, 0.9976, -0.05202, -0.04508, 0.9976, -0.05202, -0.004099, 0.9954, -0.0955, -0.004099, 0.9954, -0.0955, -0.004099, 0.9954, -0.0955, -0.01753, 0.9997, -0.01933, -0.01753, 0.9997, -0.01933, -0.01753, 0.9997, -0.01933, -0.08993, 0.9892, -0.1159, -0.08993, 0.9892, -0.1159, -0.08993, 0.9892, -0.1159, -0.08697, 0.9961, 0.01242, -0.08697, 0.9961, 0.01242, -0.08697, 0.9961, 0.01242, -0.06707, 0.988, -0.1393, -0.06707, 0.988, -0.1393, -0.06707, 0.988, -0.1393, 0.04338, 0.9981, -0.04339, 0.04338, 0.9981, -0.04339, 0.04338, 0.9981, -0.04339, 0.1123, 0.9921, 0.05665, 0.1123, 0.9921, 0.05665, 0.1123, 0.9921, 0.05665, 0.1032, 0.9899, 0.0968, 0.1032, 0.9899, 0.0968, 0.1032, 0.9899, 0.0968, 0.1135, 0.9931, -0.0297, 0.1135, 0.9931, -0.0297, 0.1135, 0.9931, -0.0297, 0.03889, 0.9964, 0.07507, 0.03889, 0.9964, 0.07507, 0.03889, 0.9964, 0.07507, 0.06555, 0.9978, -0.01091, 0.06555, 0.9978, -0.01091, 0.06555, 0.9978, -0.01091, 0.06962, 0.9922, -0.1031, 0.07088, 0.993, -0.09445, 0.06957, 0.9922, -0.1034, 0.03785, 0.9896, -0.1385, 0.03785, 0.9896, -0.1385, 0.03785, 0.9896, -0.1385, 0.06962, 0.9922, -0.1031, 0.07091, 0.993, -0.0942, 0.07088, 0.993, -0.09445, 0.1815, 0.9807, -0.07216, 0.1815, 0.9807, -0.07216, 0.1815, 0.9807, -0.07216, 0.1688, 0.9843, -0.0515, 0.1688, 0.9843, -0.0515, 0.1688, 0.9843, -0.0515, 0.1007, 0.9939, -0.04521, 0.1039, 0.9931, -0.05531, 0.101, 0.9938, -0.046, -0.0924, 0.9957, -0.006552, -0.0924, 0.9957, -0.006552, -0.0924, 0.9957, -0.006552, -0.08503, 0.9946, 0.06013, -0.08503, 0.9946, 0.06013, -0.08503, 0.9946, 0.06013, 0.01877, 0.9998, 0.0002589, 0.01877, 0.9998, 0.0002589, 0.01877, 0.9998, 0.0002589, -0.04106, 0.9985, -0.0354, -0.04106, 0.9985, -0.0354, -0.04106, 0.9985, -0.0354, -0.05838, 0.9982, 0.009926, -0.05838, 0.9982, 0.009926, -0.05838, 0.9982, 0.009926, -0.07977, 0.9926, -0.09155, -0.07395, 0.9929, -0.09297, -0.07936, 0.9926, -0.09165, -0.03696, 0.9989, -0.03013, -0.03696, 0.9989, -0.03013, -0.03696, 0.9989, -0.03013, -0.07395, 0.9929, -0.09297, -0.07239, 0.993, -0.09336, -0.07936, 0.9926, -0.09165, 0.03632, 0.9974, -0.06262, 0.03632, 0.9974, -0.06262, 0.03632, 0.9974, -0.06262, -0.0625, 0.9965, -0.05601, -0.0625, 0.9965, -0.05601, -0.0625, 0.9965, -0.05601, -0.182, 0.9829, -0.02644, -0.182, 0.9829, -0.02644, -0.182, 0.9829, -0.02644, -0.1392, 0.99, -0.0243, -0.1392, 0.99, -0.0243, -0.1392, 0.99, -0.0243, -0.165, 0.9863, 0.001084, -0.165, 0.9863, 0.001084, -0.165, 0.9863, 0.001084, -0.156, 0.9866, -0.04869, -0.156, 0.9866, -0.04869, -0.156, 0.9866, -0.04869, 0.02385, 0.9993, 0.02867, 0.02385, 0.9993, 0.02867, 0.02385, 0.9993, 0.02867, 0.1645, 0.9863, -0.015, 0.1646, 0.9862, -0.01578, 0.1635, 0.9864, -0.01647, -0.0003959, 1.0, 0.003131, -0.0005411, 1.0, 0.003402, -0.0006815, 1.0, 0.003666, 0.1308, 0.9914, -0.008517, 0.1308, 0.9914, -0.008517, 0.1308, 0.9914, -0.008517, 0.1519, 0.9862, 0.06563, 0.1519, 0.9862, 0.06563, 0.1519, 0.9862, 0.06563, 0.01184, 0.9992, -0.03729, 0.01184, 0.9992, -0.03729, 0.01184, 0.9992, -0.03729, 0.1269, 0.9899, 0.06349, 0.1269, 0.9899, 0.06349, 0.1269, 0.9899, 0.06349, 0.07645, 0.9943, -0.07411, 0.07645, 0.9943, -0.07411, 0.07645, 0.9943, -0.07411, 0.05019, 0.994, -0.09707, 0.05019, 0.994, -0.09707, 0.05019, 0.994, -0.09707, 0.05058, 0.9857, -0.1606, 0.05058, 0.9857, -0.1606, 0.05058, 0.9857, -0.1606, 0.1039, 0.9931, -0.05531, 0.1041, 0.993, -0.05614, 0.101, 0.9938, -0.046, -0.02496, 0.995, -0.0963, -0.02496, 0.995, -0.0963, -0.02496, 0.995, -0.0963, -0.004458, 0.9999, 0.01131, -0.004458, 0.9999, 0.01131, -0.004458, 0.9999, 0.01131, -0.2912, 0.9508, 0.106, -0.2912, 0.9508, 0.106, -0.2912, 0.9508, 0.106, -0.07303, 0.9972, -0.01837, -0.07303, 0.9972, -0.01837, -0.07303, 0.9972, -0.01837, -0.05032, 0.9971, 0.05623, -0.05032, 0.9971, 0.05623, -0.05032, 0.9971, 0.05623, 0.08359, 0.9925, 0.08918, 0.08359, 0.9925, 0.08918, 0.08359, 0.9925, 0.08918, 0.03113, 0.9977, 0.06049, 0.03113, 0.9977, 0.06049, 0.03113, 0.9977, 0.06049, 0.004554, 0.9972, 0.0746, 0.004554, 0.9972, 0.0746, 0.004554, 0.9972, 0.0746, -0.06224, 0.9934, -0.09584, -0.06228, 0.9935, -0.09578, -0.05794, 0.9931, -0.1019, -0.04855, 0.9984, 0.02961, -0.04855, 0.9984, 0.02961, -0.04855, 0.9984, 0.02961, -0.06224, 0.9934, -0.09584, -0.06248, 0.9935, -0.0955, -0.06228, 0.9935, -0.09578, 0.08608, 0.9939, -0.06838, 0.08608, 0.9939, -0.06838, 0.08608, 0.9939, -0.06838, 0.07194, 0.9896, -0.1243, 0.07203, 0.9897, -0.1235, 0.07202, 0.9897, -0.1235, 0.08481, 0.9897, -0.1152, 0.08481, 0.9897, -0.1152, 0.08481, 0.9897, -0.1152, 0.07991, 0.9959, -0.04297, 0.07991, 0.9959, -0.04297, 0.07991, 0.9959, -0.04297, -0.05147, 0.9974, -0.05022, -0.05147, 0.9974, -0.05022, -0.05147, 0.9974, -0.05022, 0.06091, 0.9947, -0.08227, 0.06091, 0.9947, -0.08227, 0.06091, 0.9947, -0.08227, -0.05223, 0.9986, -0.00863, -0.05223, 0.9986, -0.00863, -0.05223, 0.9986, -0.00863, 0.08642, 0.9949, -0.05114, 0.08642, 0.9949, -0.05114, 0.08642, 0.9949, -0.05114, 0.06671, 0.9933, -0.0943, 0.06671, 0.9933, -0.0943, 0.06671, 0.9933, -0.0943, -0.1768, 0.9842, -0.006996, -0.1768, 0.9842, -0.006996, -0.1768, 0.9842, -0.006996, -0.04103, 0.9982, 0.04385, -0.04103, 0.9982, 0.04385, -0.04103, 0.9982, 0.04385, -0.12, 0.9919, 0.04183, -0.12, 0.9919, 0.04183, -0.12, 0.9919, 0.04183, 0.04239, 0.9888, -0.1434, 0.04239, 0.9888, -0.1434, 0.04239, 0.9888, -0.1434, 0.02629, 0.9975, -0.06532, 0.02629, 0.9975, -0.06532, 0.02629, 0.9975, -0.06532, 0.05224, 0.9978, -0.03987, 0.05224, 0.9978, -0.03987, 0.05224, 0.9978, -0.03987, 0.07203, 0.9897, -0.1235, 0.06969, 0.9904, -0.1192, 0.07202, 0.9897, -0.1235, 0.07486, 0.994, -0.07957, 0.07453, 0.994, -0.07994, 0.0758, 0.994, -0.07849, 0.07203, 0.9897, -0.1235, 0.06923, 0.9905, -0.1185, 0.06969, 0.9904, -0.1192, -0.09751, 0.9951, 0.01694, -0.09751, 0.9951, 0.01694, -0.09751, 0.9951, 0.01694, 0.01574, 0.9997, 0.01646, 0.01574, 0.9997, 0.01646, 0.01574, 0.9997, 0.01646, -0.1237, 0.9915, -0.03915, -0.1237, 0.9915, -0.03915, -0.1237, 0.9915, -0.03915, -0.01311, 0.9996, 0.02478, -0.01311, 0.9996, 0.02478, -0.01311, 0.9996, 0.02478, -0.07757, 0.9872, 0.1393, -0.07757, 0.9872, 0.1393, -0.07757, 0.9872, 0.1393, 0.06426, 0.9973, -0.03667, 0.0639, 0.9973, -0.03665, 0.07115, 0.9968, -0.03706, -0.0537, 0.9931, -0.1038, -0.0537, 0.9931, -0.1038, -0.0537, 0.9931, -0.1038, -0.1779, 0.9785, -0.104, -0.1779, 0.9785, -0.104, -0.1779, 0.9785, -0.104, -0.1375, 0.9867, -0.08705, -0.1375, 0.9867, -0.08705, -0.1375, 0.9867, -0.08705, -0.3375, 0.9375, -0.08534, -0.3375, 0.9375, -0.08534, -0.3375, 0.9375, -0.08534, -0.3078, 0.9253, -0.2218, -0.3132, 0.9245, -0.2172, -0.3083, 0.9252, -0.2213, -0.2875, 0.9493, -0.1272, -0.2875, 0.9493, -0.1272, -0.2875, 0.9493, -0.1272, 0.1349, 0.9896, 0.04896, 0.1349, 0.9896, 0.04896, 0.1349, 0.9896, 0.04896, 0.1065, 0.9942, 0.01554, 0.1065, 0.9942, 0.01572, 0.1066, 0.9942, 0.01649, 0.3821, 0.9171, 0.1136, 0.3821, 0.9171, 0.1136, 0.3821, 0.9171, 0.1136, 0.2884, 0.9492, 0.1257, 0.2977, 0.946, 0.1282, 0.299, 0.9456, 0.1285, 0.1646, 0.9862, -0.01578, 0.1635, 0.9864, -0.01812, 0.1635, 0.9864, -0.01647, 0.03761, 0.998, -0.05093, 0.03761, 0.998, -0.05093, 0.03761, 0.998, -0.05093, 0.0526, 0.9985, -0.0171, 0.0526, 0.9985, -0.0171, 0.0526, 0.9985, -0.0171, 0.03319, 0.9985, 0.04375, 0.03441, 0.9984, 0.04501, 0.0298, 0.9987, 0.04026, 0.08756, 0.9961, -0.008085, 0.08756, 0.9961, -0.008085, 0.08756, 0.9961, -0.008085, 0.0134, 0.9995, -0.02859, 0.009099, 0.9997, -0.02165, 0.01433, 0.9994, -0.03009, 0.0287, 0.9988, 0.03913, 0.03319, 0.9985, 0.04375, 0.0298, 0.9987, 0.04026, 0.04371, 0.999, 0.0109, 0.04366, 0.999, 0.01098, 0.04731, 0.9989, 0.004523, 0.04368, 0.999, 0.01056, 0.04366, 0.999, 0.01098, 0.04371, 0.999, 0.0109, 0.07886, 0.9947, 0.06522, 0.07886, 0.9947, 0.06522, 0.07886, 0.9947, 0.06522, 0.02696, 0.9977, 0.06158, 0.02696, 0.9977, 0.06158, 0.02696, 0.9977, 0.06158, -0.01687, 0.9886, 0.1498, -0.01687, 0.9886, 0.1498, -0.01687, 0.9886, 0.1498, -0.09016, 0.9847, 0.1488, -0.09016, 0.9847, 0.1488, -0.09016, 0.9847, 0.1488, 0.1013, 0.9913, 0.08368, 0.1013, 0.9913, 0.08368, 0.1013, 0.9913, 0.08368, 0.1192, 0.9885, 0.09325, 0.1192, 0.9885, 0.09325, 0.1192, 0.9885, 0.09325, -0.28, 0.956, -0.0872, -0.28, 0.956, -0.0872, -0.28, 0.956, -0.0872, -0.3116, 0.941, -0.1323, -0.3116, 0.941, -0.1323, -0.3116, 0.941, -0.1323, -0.1353, 0.9895, -0.05117, -0.1353, 0.9895, -0.05117, -0.1353, 0.9895, -0.05117, -0.3132, 0.9245, -0.2172, -0.3135, 0.9245, -0.2169, -0.3083, 0.9252, -0.2213, -0.1996, 0.9617, -0.1878, -0.1996, 0.9617, -0.1878, -0.1996, 0.9617, -0.1878, -0.1509, 0.987, -0.05445, -0.1509, 0.987, -0.05445, -0.1509, 0.987, -0.05445, -0.1503, 0.9881, -0.03362, -0.1503, 0.9881, -0.03362, -0.1503, 0.9881, -0.03362, 0.1421, 0.9882, -0.05773, 0.1375, 0.9893, -0.04961, 0.1419, 0.9882, -0.05741, 0.01449, 0.9956, -0.09257, 0.01449, 0.9956, -0.09257, 0.01449, 0.9956, -0.09257, 0.01549, 0.9912, -0.1318, 0.01549, 0.9912, -0.1318, 0.01549, 0.9912, -0.1318, 0.04366, 0.999, 0.01098, 0.04796, 0.9988, 0.003331, 0.04731, 0.9989, 0.004523, 0.09174, 0.9951, -0.03708, 0.09174, 0.9951, -0.03708, 0.09174, 0.9951, -0.03708, 0.0652, 0.9979, 0.004532, 0.0652, 0.9979, 0.004532, 0.0652, 0.9979, 0.004532, -0.04711, 0.9989, -0.004804, -0.04711, 0.9989, -0.004804, -0.04711, 0.9989, -0.004804, -0.006921, 0.9986, 0.0533, -0.006921, 0.9986, 0.0533, -0.006921, 0.9986, 0.0533, 0.1663, 0.9859, 0.02078, 0.1671, 0.9857, 0.02153, 0.1601, 0.987, 0.01452, -0.1166, 0.9858, -0.1209, -0.1166, 0.9858, -0.1209, -0.1166, 0.9858, -0.1209, 0.05823, 0.9983, -0.01008, 0.05879, 0.9982, -0.008577, 0.05848, 0.9982, -0.01014, 0.05798, 0.9983, -0.009655, 0.05879, 0.9982, -0.008577, 0.05823, 0.9983, -0.01008, 0.1375, 0.9893, -0.04961, 0.1372, 0.9893, -0.04908, 0.1419, 0.9882, -0.05741, 0.01834, 0.9976, -0.06721, 0.01834, 0.9976, -0.06721, 0.01834, 0.9976, -0.06721, -0.1379, 0.9904, 0.007866, -0.1379, 0.9904, 0.007866, -0.1379, 0.9904, 0.007866, -0.01721, 0.9946, -0.1019, -0.01597, 0.9946, -0.1021, -0.0155, 0.9946, -0.1022, -0.06101, 0.998, 0.01755, -0.06101, 0.998, 0.01755, -0.06101, 0.998, 0.01755, -0.01721, 0.9946, -0.1019, -0.02849, 0.9946, -0.09988, -0.01597, 0.9946, -0.1021, 0.02944, 0.9983, -0.05113, 0.02944, 0.9983, -0.05113, 0.02944, 0.9983, -0.05113, 0.09447, 0.9955, 0.01047, 0.09387, 0.9955, 0.01123, 0.09397, 0.9955, 0.01111, 0.05037, 0.995, -0.08613, 0.05037, 0.995, -0.08613, 0.05037, 0.995, -0.08613, -0.08089, 0.9955, -0.05013, -0.08089, 0.9955, -0.05013, -0.08089, 0.9955, -0.05013, -0.007348, 0.9972, -0.07498, -0.007348, 0.9972, -0.07498, -0.007348, 0.9972, -0.07498, -0.1929, 0.9808, 0.0293, -0.1929, 0.9808, 0.0293, -0.1929, 0.9808, 0.0293, -0.1029, 0.9903, -0.09318, -0.1029, 0.9903, -0.09318, -0.1029, 0.9903, -0.09318, -0.1055, 0.9916, -0.0755, -0.1055, 0.9916, -0.0755, -0.1055, 0.9916, -0.0755, 0.08028, 0.9967, -0.007165, 0.08028, 0.9967, -0.007165, 0.08028, 0.9967, -0.007165, 0.04484, 0.999, 0.002322, 0.04484, 0.999, 0.002322, 0.04484, 0.999, 0.002322, 0.05381, 0.9978, 0.03807, 0.05381, 0.9978, 0.03807, 0.05381, 0.9978, 0.03807, 0.1595, 0.9872, 0.001254, 0.1595, 0.9872, 0.001254, 0.1595, 0.9872, 0.001254, 0.06283, 0.9977, -0.02699, 0.06283, 0.9977, -0.02699, 0.06283, 0.9977, -0.02699, 0.1314, 0.9902, -0.04754, 0.1314, 0.9902, -0.04754, 0.1314, 0.9902, -0.04754, -0.2791, 0.9554, -0.09656, -0.2791, 0.9554, -0.09656, -0.2791, 0.9554, -0.09656, -0.04238, 0.9963, 0.07514, -0.04238, 0.9963, 0.07514, -0.04238, 0.9963, 0.07514, -0.1807, 0.9818, 0.05766, -0.1807, 0.9818, 0.05766, -0.1807, 0.9818, 0.05766, -0.2627, 0.9604, -0.09306, -0.2627, 0.9604, -0.09306, -0.2627, 0.9604, -0.09306, -0.2696, 0.9524, 0.1421, -0.2696, 0.9524, 0.1421, -0.2696, 0.9524, 0.1421, -0.3581, 0.9337, 0.000632, -0.3581, 0.9337, 0.000632, -0.3581, 0.9337, 0.000632, 0.03667, 0.998, -0.05092, 0.03667, 0.998, -0.05092, 0.03667, 0.998, -0.05092, 0.09387, 0.9955, 0.01123, 0.09333, 0.9956, 0.01193, 0.09397, 0.9955, 0.01111, 0.02603, 0.9996, -0.007991, 0.02603, 0.9996, -0.007991, 0.02603, 0.9996, -0.007991, 0.2144, 0.9709, -0.107, 0.2144, 0.9709, -0.107, 0.2144, 0.9709, -0.107, 0.1713, 0.9771, -0.1262, 0.1713, 0.9771, -0.1262, 0.1713, 0.9771, -0.1262, 0.1196, 0.9889, -0.08803, 0.1196, 0.9889, -0.08803, 0.1196, 0.9889, -0.08803, 0.1142, 0.9913, -0.06606, 0.1142, 0.9913, -0.06606, 0.1142, 0.9913, -0.06606, -0.3985, 0.9114, 0.1021, -0.3985, 0.9114, 0.1021, -0.3985, 0.9114, 0.1021, -0.2977, 0.9373, 0.1811, -0.2951, 0.9385, 0.1795, -0.2985, 0.937, 0.1816, -0.2943, 0.9388, 0.179, -0.2951, 0.9385, 0.1795, -0.2977, 0.9373, 0.1811, -0.2852, 0.9558, 0.07106, -0.2852, 0.9558, 0.07106, -0.2852, 0.9558, 0.07106, -0.1284, 0.9917, -0.007014, -0.1284, 0.9917, -0.007014, -0.1284, 0.9917, -0.007014, 0.1938, 0.981, 0.01181, 0.1938, 0.981, 0.01181, 0.1938, 0.981, 0.01181, 0.2834, 0.9577, 0.04972, 0.2839, 0.9575, 0.04977, 0.2848, 0.9573, 0.04984, 0.2542, 0.9653, 0.05932, 0.2542, 0.9653, 0.05932, 0.2542, 0.9653, 0.05932, 0.186, 0.9823, 0.02083, 0.186, 0.9823, 0.02083, 0.186, 0.9823, 0.02083, -0.08277, 0.9929, 0.0856, -0.08277, 0.9929, 0.0856, -0.08277, 0.9929, 0.0856, -0.112, 0.9931, -0.03418, -0.112, 0.9931, -0.03418, -0.112, 0.9931, -0.03418, 0.04069, 0.9992, 0.001827, 0.04069, 0.9992, 0.001827, 0.04069, 0.9992, 0.001827, 0.02717, 0.998, 0.05777, 0.02577, 0.998, 0.05747, 0.02738, 0.998, 0.05751, 0.03936, 0.9968, 0.06913, 0.04057, 0.9971, 0.06402, 0.03542, 0.9971, 0.06743, 0.09306, 0.9944, 0.0509, 0.09306, 0.9944, 0.0509, 0.09306, 0.9944, 0.0509, 0.04182, 0.995, 0.09072, 0.04182, 0.995, 0.09072, 0.04182, 0.995, 0.09072, -0.03699, 0.9932, 0.1105, -0.03639, 0.993, 0.1123, -0.03635, 0.993, 0.1124, 0.04356, 0.9968, 0.06636, 0.04134, 0.9971, 0.064, 0.03936, 0.9968, 0.06913, -0.03699, 0.9932, 0.1105, -0.03709, 0.9932, 0.1102, -0.03639, 0.993, 0.1123, -0.1977, 0.976, 0.09144, -0.1977, 0.976, 0.09144, -0.1977, 0.976, 0.09144, 0.05807, 0.9983, -0.002463, 0.05807, 0.9983, -0.002463, 0.05807, 0.9983, -0.002463, 0.06008, 0.995, 0.07994, 0.06008, 0.995, 0.07994, 0.06008, 0.995, 0.07994, 0.1215, 0.9914, -0.04807, 0.1215, 0.9914, -0.04807, 0.1215, 0.9914, -0.04807, -0.1467, 0.989, 0.01934, -0.1467, 0.989, 0.01934, -0.1467, 0.989, 0.01934, -0.1068, 0.9804, 0.1653, -0.1068, 0.9804, 0.1653, -0.1068, 0.9804, 0.1653, -0.1511, 0.9771, 0.15, -0.1511, 0.9771, 0.15, -0.1511, 0.9771, 0.15, -0.07101, 0.9969, 0.03438, -0.07101, 0.9969, 0.03438, -0.07101, 0.9969, 0.03438, -0.2322, 0.9609, 0.1507, -0.2322, 0.9609, 0.1507, -0.2322, 0.9609, 0.1507, 0.2372, 0.9664, 0.09952, 0.2372, 0.9664, 0.09952, 0.2372, 0.9664, 0.09952, 0.1779, 0.9813, 0.07401, 0.1779, 0.9813, 0.07401, 0.1779, 0.9813, 0.07401, 0.04134, 0.9971, 0.064, 0.04057, 0.9971, 0.06402, 0.03936, 0.9968, 0.06913, 0.02914, 0.997, -0.07204, 0.02914, 0.997, -0.07204, 0.02914, 0.997, -0.07204, 0.06268, 0.9961, -0.0615, 0.06268, 0.9961, -0.0615, 0.06268, 0.9961, -0.0615, 0.1758, 0.9783, -0.1099, 0.1758, 0.9783, -0.1099, 0.1758, 0.9783, -0.1099, 0.1123, 0.9933, 0.02653, 0.1123, 0.9933, 0.02653, 0.1123, 0.9933, 0.02653, 0.1034, 0.9946, 0.007411, 0.1034, 0.9946, 0.007411, 0.1034, 0.9946, 0.007411, -0.1665, 0.9817, 0.09213, -0.1665, 0.9817, 0.09213, -0.1665, 0.9817, 0.09213, -0.1337, 0.9868, 0.09159, -0.1337, 0.9868, 0.09159, -0.1337, 0.9868, 0.09159, -0.1234, 0.9916, 0.03957, -0.1234, 0.9916, 0.03957, -0.1234, 0.9916, 0.03957, 0.2246, 0.9686, 0.1062, 0.2246, 0.9686, 0.1062, 0.2246, 0.9686, 0.1062, 0.1108, 0.9834, 0.1434, 0.1108, 0.9834, 0.1434, 0.1108, 0.9834, 0.1434, -0.0708, 0.993, 0.0943, -0.0708, 0.993, 0.0943, -0.0708, 0.993, 0.0943, 0.02738, 0.998, 0.05751, 0.02923, 0.9972, 0.06865, 0.03024, 0.9973, 0.06716, 0.02577, 0.998, 0.05747, 0.02923, 0.9972, 0.06865, 0.02738, 0.998, 0.05751, 0.05102, 0.9977, 0.04529, 0.05102, 0.9977, 0.04529, 0.05102, 0.9977, 0.04529, 0.02923, 0.9972, 0.06865, 0.03051, 0.9973, 0.06669, 0.03024, 0.9973, 0.06716, 0.04816, 0.9962, 0.07227, 0.04816, 0.9962, 0.07227, 0.04816, 0.9962, 0.07227, -0.05773, 0.9968, 0.05456, -0.05773, 0.9968, 0.05456, -0.05773, 0.9968, 0.05456, -0.02557, 0.9983, 0.05322, -0.03072, 0.9984, 0.04682, -0.03085, 0.9984, 0.04666, 0.1566, 0.9862, 0.054, 0.1566, 0.9862, 0.054, 0.1566, 0.9862, 0.054, 0.04058, 0.9941, 0.1002, 0.04058, 0.9941, 0.1002, 0.04058, 0.9941, 0.1002, 0.1535, 0.977, 0.1483, 0.1529, 0.977, 0.1485, 0.1449, 0.9778, 0.1515, -0.1001, 0.9605, 0.2595, -0.1001, 0.9605, 0.2595, -0.1001, 0.9605, 0.2595, -0.2636, 0.9431, 0.2027, -0.2636, 0.9431, 0.2027, -0.2636, 0.9431, 0.2027, -0.189, 0.935, 0.3, -0.189, 0.935, 0.3, -0.189, 0.935, 0.3, -0.2614, 0.9517, 0.1611, -0.2614, 0.9517, 0.1611, -0.2614, 0.9517, 0.1611, 0.1433, 0.9879, 0.05912, 0.1433, 0.9879, 0.05912, 0.1433, 0.9879, 0.05912, 0.1002, 0.9947, 0.02264, 0.1002, 0.9947, 0.02264, 0.1002, 0.9947, 0.02264, 0.1625, 0.9856, 0.04699, 0.1625, 0.9856, 0.04699, 0.1625, 0.9856, 0.04699, 0.1264, 0.9824, 0.1376, 0.1267, 0.9823, 0.1377, 0.1268, 0.9823, 0.1378, 0.1259, 0.9825, 0.1375, 0.1267, 0.9823, 0.1377, 0.1264, 0.9824, 0.1376, 0.03044, 0.9959, 0.08575, 0.03044, 0.9959, 0.08575, 0.03044, 0.9959, 0.08575, -0.04441, 0.9902, 0.1325, -0.04441, 0.9902, 0.1325, -0.04441, 0.9902, 0.1325, -0.08832, 0.9689, 0.2313, -0.08832, 0.9689, 0.2313, -0.08832, 0.9689, 0.2313, -0.1118, 0.9729, 0.2025, -0.1118, 0.9729, 0.2025, -0.1118, 0.9729, 0.2025, -0.05677, 0.9749, 0.2151, -0.05677, 0.9749, 0.2151, -0.05677, 0.9749, 0.2151, -0.1094, 0.9767, 0.1849, -0.1094, 0.9767, 0.1849, -0.1094, 0.9767, 0.1849, -0.1629, 0.9755, 0.1478, -0.1629, 0.9755, 0.1478, -0.1629, 0.9755, 0.1478, 0.09788, 0.9765, 0.192, 0.09788, 0.9765, 0.192, 0.09788, 0.9765, 0.192, 0.1506, 0.973, 0.1748, 0.1506, 0.973, 0.1748, 0.1506, 0.973, 0.1748, 0.1509, 0.9281, 0.3404, 0.1509, 0.9281, 0.3404, 0.1509, 0.9281, 0.3404, 0.1078, 0.9784, 0.1764, 0.1078, 0.9784, 0.1764, 0.1078, 0.9784, 0.1764, -0.1157, 0.933, 0.3408, -0.1157, 0.933, 0.3408, -0.1157, 0.933, 0.3408, -0.02826, 0.9741, 0.2245, -0.02826, 0.9741, 0.2245, -0.02826, 0.9741, 0.2245, -0.01541, 0.9918, 0.1272, -0.01541, 0.9918, 0.1272, -0.01541, 0.9918, 0.1272, -0.01745, 0.9765, 0.2147, -0.01627, 0.9763, 0.2159, -0.01593, 0.9762, 0.2163, -0.01763, 0.9766, 0.2146, -0.01627, 0.9763, 0.2159, -0.01745, 0.9765, 0.2147, 0.03017, 0.9806, 0.1937, 0.03017, 0.9806, 0.1937, 0.03017, 0.9806, 0.1937, -0.09283, 0.9799, 0.1768, -0.08582, 0.9804, 0.1774, -0.08669, 0.9803, 0.1773, -0.1106, 0.9861, 0.1243, -0.1106, 0.9861, 0.1243, -0.1107, 0.986, 0.1248])] * 3)])

# ---- objects
ob_sm_env_sand_ground_02 = bpy.data.objects.new('SM_Env_Sand_Ground_02', me_mesh_001)

# ---- transforms, parenting, visibility, modifiers, constraints
ob_sm_env_sand_ground_02.location = (0.0, 0.0, 0.0)
ob_sm_env_sand_ground_02.rotation_euler = (1.571, -0.0, 0.0)
ob_sm_env_sand_ground_02.scale = (0.01, 0.01, 0.01)
ob_sm_env_sand_ground_02.color = (0.8, 0.8, 0.8, 1.0)

# ---- collection membership
col_collection.objects.link(ob_sm_env_sand_ground_02)

# ---- scene / render settings (as saved in the file)
scene.frame_start = 1; scene.frame_end = 250; scene.frame_set(1)
scene.render.engine = 'BLENDER_EEVEE_NEXT'
bpy.context.view_layer.update()

# ---- added for rendering (the .blend has no active camera and no usable light): camera, sun
cam_auto = bpy.data.cameras.new('AutoCamera')
cam_auto.lens = 50.0
cam_auto.sensor_width = 36.0
cam_auto.clip_end = 1000.0
ob_auto_camera = bpy.data.objects.new('AutoCamera', cam_auto)
scene.collection.objects.link(ob_auto_camera)
ob_auto_camera.location = (26.0556, -31.2667, 21.3336)
ob_auto_camera.rotation_euler = (1.09748, -7.21219e-08, 0.694738)
scene.camera = ob_auto_camera
light_auto_sun = bpy.data.lights.new('AutoSun', 'SUN')
light_auto_sun.energy = 3.0
light_auto_sun.angle = 0.0523599
ob_auto_sun = bpy.data.objects.new('AutoSun', light_auto_sun)
scene.collection.objects.link(ob_auto_sun)
ob_auto_sun.rotation_euler = (0.872665, 0.174533, 0.523599)
bpy.context.view_layer.update()
